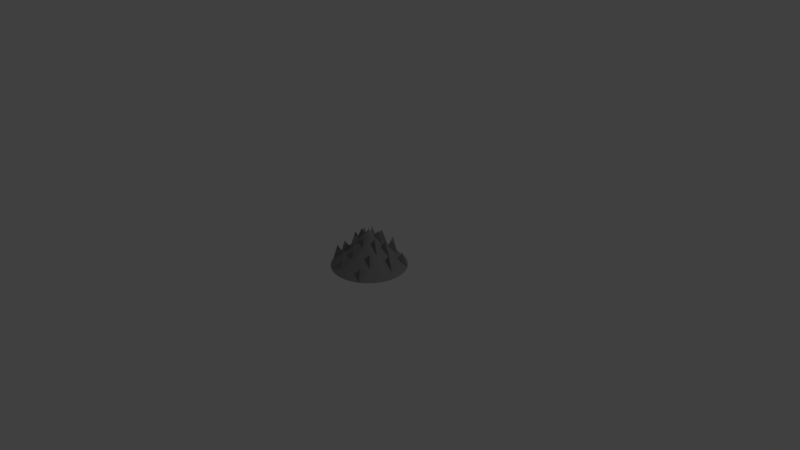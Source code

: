 # Source: Stacheln.blend  (saved by Blender 2.78.0; exported with 4.5.12 LTS)
import bpy
from mathutils import Matrix  # noqa: F401  (used for matrix-valued properties, if any)

bpy.ops.wm.read_factory_settings(use_empty=True)
scene = bpy.context.scene
scene.name = 'Scene'

# ---- collections
col_collection_1 = bpy.data.collections.new('Collection 1'); scene.collection.children.link(col_collection_1)

# ---- materials (node trees are filled in below, after node groups)
mat_grau = bpy.data.materials.new('grau')
mat_grau.alpha_threshold = 0.0
mat_grau.use_transparent_shadow = False
mat_grau.diffuse_color = (0.2699, 0.2699, 0.2699, 1.0)
mat_grau.roughness = 0.5

# ---- material node trees

# ---- world
world_world = bpy.data.worlds.new('World'); scene.world = world_world
world_world.color = (0.05088, 0.05088, 0.05088)
world_world.use_sun_shadow = False
world_world.sun_shadow_jitter_overblur = 0.0
world_world.cycles.sampling_method = 'MANUAL'

# ---- cameras
cam_camera = bpy.data.cameras.new('Camera')
cam_camera.clip_end = 100.0
cam_camera.lens = 35.0
cam_camera.sensor_width = 32.0
cam_camera.sensor_height = 18.0
cam_camera.ortho_scale = 7.314
cam_camera.dof.focus_distance = 0.0
cam_camera.dof.aperture_fstop = 128.0

# ---- lights
light_lamp = bpy.data.lights.new('Lamp', 'POINT')
light_lamp.transmission_factor = 0.0
light_lamp.cutoff_distance = 30.0
light_lamp.energy = 100.0
light_lamp.shadow_buffer_clip_start = 1.001
light_lamp.shadow_soft_size = 0.1
light_lamp.shadow_maximum_resolution = 0.006
light_lamp.use_absolute_resolution = True

# ---- meshes
me_cone = bpy.data.meshes.new('Cone')
me_cone.from_pydata([(-6.92e-05, 1.0, -0.5967), (0.195, 0.9808, -0.5967), (0.3826, 0.9239, -0.5967), (0.5555, 0.8315, -0.5967), (0.707, 0.7071, -0.5967), (0.8314, 0.5556, -0.5967), (0.9238, 0.3827, -0.5967), (0.9807, 0.1951, -0.5967), (0.9999, 2.094e-05, -0.5967), (-6.92e-05, 2.087e-05, 1.403), (0.9807, -0.1951, -0.5967), (0.9238, -0.3827, -0.5967), (0.8314, -0.5555, -0.5967), (0.707, -0.7071, -0.5967), (0.5555, -0.8314, -0.5967), (0.3826, -0.9239, -0.5967), (0.195, -0.9808, -0.5967), (-6.952e-05, -1.0, -0.5967), (-0.1952, -0.9808, -0.5967), (-0.3828, -0.9239, -0.5967), (-0.5556, -0.8314, -0.5967), (-0.7072, -0.7071, -0.5967), (-0.8315, -0.5555, -0.5967), (-0.9239, -0.3827, -0.5967), (-0.9809, -0.1951, -0.5967), (-1.0, 2.183e-05, -0.5967), (-0.9809, 0.1951, -0.5967), (-0.9239, 0.3827, -0.5967), (-0.8315, 0.5556, -0.5967), (-0.7072, 0.7071, -0.5967), (-0.5556, 0.8315, -0.5967), (-0.3828, 0.9239, -0.5967), (-0.1952, 0.9808, -0.5967), (0.09748, 0.9904, -0.5967), (0.1913, 0.462, 0.4033), (0.09748, 0.4904, 0.4033), (0.2888, 0.9524, -0.5967), (-6.92e-05, 0.5, 0.4033), (0.4691, 0.8777, -0.5967), (-0.09761, 0.4904, 0.4033), (0.6313, 0.7693, -0.5967), (-0.1914, 0.462, 0.4033), (0.7692, 0.6314, -0.5967), (-0.2779, 0.4158, 0.4033), (0.8776, 0.4691, -0.5967), (-0.3536, 0.3536, 0.4033), (0.9523, 0.2889, -0.5967), (-0.4158, 0.2778, 0.4033), (0.9903, 0.09757, -0.5967), (0.4999, 2.09e-05, 0.4033), (-0.462, 0.1914, 0.4033), (0.9903, -0.09752, -0.5967), (-0.4905, 0.09757, 0.4033), (0.9523, -0.2889, -0.5967), (-0.5001, 2.135e-05, 0.4033), (0.8776, -0.4691, -0.5967), (-0.4905, -0.09752, 0.4033), (0.7692, -0.6313, -0.5967), (-0.462, -0.1913, 0.4033), (0.6313, -0.7693, -0.5967), (-0.4158, -0.2778, 0.4033), (0.4691, -0.8777, -0.5967), (-0.3536, -0.3535, 0.4033), (0.2888, -0.9523, -0.5967), (-0.2779, -0.4157, 0.4033), (0.09748, -0.9904, -0.5967), (-0.1914, -0.4619, 0.4033), (-0.09761, -0.9904, -0.5967), (-0.09761, -0.4904, 0.4033), (-0.289, -0.9523, -0.5967), (-6.936e-05, -0.5, 0.4033), (-0.4692, -0.8777, -0.5967), (0.09748, -0.4904, 0.4033), (-0.6314, -0.7693, -0.5967), (0.1913, -0.4619, 0.4033), (-0.7694, -0.6313, -0.5967), (0.2777, -0.4157, 0.4033), (-0.8777, -0.4691, -0.5967), (0.3535, -0.3535, 0.4033), (-0.9524, -0.2889, -0.5967), (0.4157, -0.2778, 0.4033), (-0.9905, -0.09752, -0.5967), (0.4619, -0.1913, 0.4033), (-0.9905, 0.09757, -0.5967), (0.4903, -0.09752, 0.4033), (-0.9524, 0.2889, -0.5967), (0.4903, 0.09757, 0.4033), (-0.8777, 0.4691, -0.5967), (0.4619, 0.1914, 0.4033), (-0.7694, 0.6314, -0.5967), (0.4157, 0.2778, 0.4033), (-0.6314, 0.7693, -0.5967), (0.3535, 0.3536, 0.4033), (-0.4692, 0.8777, -0.5967), (0.2777, 0.4158, 0.4033), (-0.289, 0.9524, -0.5967), (-0.09761, 0.9904, -0.5967), (0.1462, 0.9856, -0.5967), (0.2869, 0.6929, -0.09672), (0.1462, 0.7356, -0.09672), (0.3357, 0.9381, -0.5967), (-6.92e-05, 0.25, 0.9033), (0.5123, 0.8546, -0.5967), (-0.1464, 0.7356, -0.09672), (0.6692, 0.7382, -0.5967), (-0.2871, 0.6929, -0.09672), (0.8003, 0.5935, -0.5967), (-0.4167, 0.6236, -0.09672), (0.9007, 0.4259, -0.5967), (-0.5304, 0.5304, -0.09672), (0.9665, 0.242, -0.5967), (-0.6237, 0.4167, -0.09672), (0.9951, 0.04879, -0.5967), (0.7499, 2.092e-05, 0.453), (-0.693, 0.287, -0.09672), (0.9855, -0.1463, -0.5967), (-0.7357, 0.1463, -0.09672), (0.938, -0.3358, -0.5967), (-0.7501, 2.159e-05, -0.09672), (0.8545, -0.5123, -0.5967), (-0.7357, -0.1463, -0.09672), (0.7381, -0.6692, -0.5967), (-0.693, -0.287, -0.09672), (0.5934, -0.8004, -0.5967), (-0.6237, -0.4167, -0.09672), (0.4258, -0.9008, -0.5967), (-0.5304, -0.5303, -0.09672), (0.2419, -0.9665, -0.5967), (-0.4167, -0.6236, -0.09672), (0.0487, -0.9952, -0.5967), (-0.2871, -0.6929, -0.09672), (-0.1464, -0.9856, -0.5967), (-0.1464, -0.7356, -0.09672), (-0.3359, -0.9381, -0.5967), (-6.944e-05, -0.75, -0.09672), (-0.5124, -0.8546, -0.5967), (0.1462, -0.7356, -0.09672), (-0.6693, -0.7382, -0.5967), (0.2869, -0.6929, -0.09672), (-0.8004, -0.5934, -0.5967), (0.4166, -0.6236, -0.09672), (-0.9008, -0.4259, -0.5967), (0.5303, -0.5303, -0.09672), (-0.9666, -0.242, -0.5967), (0.6235, -0.4167, -0.09672), (-0.9953, -0.04875, -0.5967), (0.6928, -0.287, -0.09672), (-0.9857, 0.1463, -0.5967), (0.7355, -0.1463, -0.09672), (-0.9382, 0.3358, -0.5967), (0.7355, 0.1463, -0.09672), (-0.8546, 0.5124, -0.5967), (0.6928, 0.287, -0.09672), (-0.7383, 0.6692, -0.5967), (0.6235, 0.4167, -0.09672), (-0.5935, 0.8004, -0.5967), (0.5303, 0.5304, -0.09672), (-0.426, 0.9008, -0.5967), (0.4166, 0.6236, -0.09672), (-0.2421, 0.9666, -0.5967), (-0.04884, 0.9952, -0.5967), (0.0487, 0.9952, -0.5967), (0.0956, 0.231, 0.9033), (0.0487, 0.2452, 0.9033), (0.2419, 0.9666, -0.5967), (-6.92e-05, 0.75, -0.09672), (0.4258, 0.9008, -0.5967), (-0.04884, 0.2452, 0.9033), (0.5934, 0.8004, -0.5967), (-0.08408, 0.1809, 1.419), (0.7381, 0.6692, -0.5967), (-0.139, 0.2079, 0.9033), (0.8545, 0.5124, -0.5967), (-0.1768, 0.1768, 0.9033), (0.938, 0.3358, -0.5967), (-0.2079, 0.1389, 0.9033), (0.9855, 0.1463, -0.5967), (0.2499, 2.088e-05, 0.9033), (-0.231, 0.09569, 0.9033), (0.9951, -0.04875, -0.5967), (-0.2453, 0.04879, 0.9033), (0.9665, -0.242, -0.5967), (-0.2501, 2.111e-05, 0.9033), (0.9007, -0.4259, -0.5967), (-0.2453, -0.04875, 0.9033), (0.8003, -0.5934, -0.5967), (-0.231, -0.09565, 0.9033), (0.6692, -0.7382, -0.5967), (-0.2079, -0.1389, 0.9033), (0.5123, -0.8546, -0.5967), (-0.1768, -0.1768, 0.9033), (0.3357, -0.9381, -0.5967), (-0.139, -0.2078, 0.9033), (0.1462, -0.9856, -0.5967), (-0.09574, -0.2309, 0.9033), (-0.04884, -0.9952, -0.5967), (-0.04884, -0.2452, 0.9033), (-0.2421, -0.9665, -0.5967), (-6.928e-05, -0.25, 0.9033), (-0.426, -0.9008, -0.5967), (0.0487, -0.2452, 0.9033), (-0.5935, -0.8004, -0.5967), (0.0956, -0.2309, 1.407), (-0.7383, -0.6692, -0.5967), (0.1388, -0.2078, 0.9033), (-0.8546, -0.5123, -0.5967), (0.1767, -0.1768, 0.9033), (-0.9382, -0.3358, -0.5967), (0.2078, -0.1389, 0.9033), (-0.9857, -0.1463, -0.5967), (0.2309, -0.09565, 0.9033), (-0.9953, 0.04879, -0.5967), (0.2451, -0.04875, 0.9033), (-0.9666, 0.242, -0.5967), (0.2451, 0.04879, 0.9033), (-0.9008, 0.4259, -0.5967), (0.2309, 0.09569, 0.9033), (-0.8004, 0.5935, -0.5967), (0.2078, 0.1389, 0.9033), (-0.6693, 0.7382, -0.5967), (0.1767, 0.1768, 0.9033), (-0.5124, 0.8546, -0.5967), (0.1388, 0.2079, 0.9033), (-0.3359, 0.9381, -0.5967), (-0.1464, 0.9856, -0.5967), (-0.04884, 0.7452, -0.09672), (-0.09761, 0.7404, -0.09672), (-0.04884, 0.4952, 0.4033), (-0.1933, 0.7214, -0.09672), (-0.2402, 0.7072, -0.09672), (-0.1445, 0.4762, 0.4033), (-0.3303, 0.6698, -0.09672), (-0.3735, 0.6467, -0.09672), (-0.2346, 0.4389, 0.4033), (-0.4546, 0.5925, -0.09672), (-0.4925, 0.5614, -0.09672), (-0.3157, 0.3847, 0.4033), (-0.5615, 0.4925, -0.09672), (-0.5926, 0.4546, -0.09672), (-0.3847, 0.3157, 0.4033), (-0.6468, 0.3735, -0.09672), (-0.6699, 0.3303, -0.09672), (-0.4389, 0.2346, 0.4033), (-0.7072, 0.2401, -0.09672), (-0.7214, 0.1932, -0.09672), (-0.4762, 0.1445, 0.4033), (-0.7405, 0.09757, -0.09672), (-0.7453, 0.04879, -0.09672), (-0.4953, 0.04879, 0.4033), (-0.7453, -0.04875, -0.09672), (-0.7405, -0.09752, -0.09672), (-0.4953, -0.04875, 0.4033), (-0.7214, -0.1932, -0.09672), (-0.7072, -0.2401, -0.09672), (-0.4762, -0.1444, 0.4033), (-0.6699, -0.3302, -0.09672), (-0.6468, -0.3734, -0.09672), (-0.4389, -0.2345, 0.4033), (-0.5926, -0.4545, -0.09672), (-0.5615, -0.4924, -0.09672), (-0.3847, -0.3156, 0.4033), (-0.4925, -0.5614, -0.09672), (-0.4546, -0.5925, -0.09672), (-0.3157, -0.3846, 0.4033), (-0.3735, -0.6467, -0.09672), (-0.3303, -0.6698, -0.09672), (-0.2346, -0.4388, 0.4033), (-0.2402, -0.7071, -0.09672), (-0.1933, -0.7213, -0.09672), (-0.1445, -0.4761, 0.4033), (-0.09761, -0.7404, -0.09672), (-0.04884, -0.7452, -0.09672), (-0.04884, -0.4952, 0.4033), (0.0487, -0.7452, -0.09672), (0.09748, -0.7404, -0.09672), (0.0487, -0.4952, 0.4033), (0.1931, -0.7213, -0.09672), (0.24, -0.7071, -0.09672), (0.1444, -0.4761, 0.4033), (0.3302, -0.6698, -0.09672), (0.3734, -0.6467, -0.09672), (0.2345, -0.4388, 0.4033), (0.4545, -0.5925, -0.09672), (0.4924, -0.5614, -0.09672), (0.3156, -0.3846, 0.4033), (0.5614, -0.4924, -0.09672), (0.5924, -0.4545, -0.09672), (0.3846, -0.3156, 0.4033), (0.6466, -0.3734, -0.09672), (0.6697, -0.3302, -0.09672), (0.4388, -0.2345, 0.4033), (0.7071, -0.2401, -0.09672), (0.7213, -0.1932, -0.09672), (0.4761, -0.1444, 0.4033), (0.7403, -0.09752, -0.09672), (0.7451, -0.04875, -0.09672), (0.4951, -0.04875, 0.4033), (0.7451, 0.04879, -0.09672), (0.7403, 0.09757, -0.09672), (0.4951, 0.04879, 0.4033), (0.7213, 0.1932, -0.09672), (0.7071, 0.2401, -0.09672), (0.4761, 0.1445, 0.4033), (0.6697, 0.3303, -0.09672), (0.6466, 0.3735, -0.09672), (0.4388, 0.2346, 0.4033), (0.5924, 0.4546, -0.09672), (0.5614, 0.4925, -0.09672), (0.3846, 0.3157, 0.4033), (0.4924, 0.5614, -0.09672), (0.4545, 0.5925, -0.09672), (0.3156, 0.3847, 0.4033), (0.3734, 0.6467, -0.09672), (0.3302, 0.6698, -0.09672), (0.2345, 0.4389, 0.4033), (0.24, 0.7072, -0.09672), (0.1931, 0.7214, -0.09672), (0.1444, 0.4762, 0.4033), (0.09748, 0.7404, 0.5313), (0.0487, 0.7452, -0.09672), (0.0487, 0.4952, 0.4033), (0.1706, 0.9832, -0.5967), (0.3348, 0.8084, -0.3467), (0.1706, 0.8582, -0.3467), (0.3592, 0.931, -0.5967), (-6.92e-05, 0.125, 1.153), (0.5339, 0.843, -0.5967), (-0.1708, 0.8582, -0.3467), (0.6881, 0.7227, -0.5967), (-0.3349, 0.8084, -0.3467), (0.8159, 0.5745, -0.5967), (-0.4862, 0.7276, 0.3109), (0.9123, 0.4043, -0.5967), (-0.6188, 0.6187, -0.3467), (0.9736, 0.2186, -0.5967), (-0.7276, 0.4861, -0.3467), (0.9975, 0.02441, -0.5967), (0.8749, 2.093e-05, -0.3467), (-0.8085, 0.3349, -0.3467), (0.9831, -0.1707, -0.5967), (-0.8583, 0.1707, -0.3467), (0.9309, -0.3592, -0.5967), (-0.8751, 2.171e-05, -0.3467), (0.843, -0.5339, -0.5967), (-0.8583, -0.1707, -0.3467), (0.7226, -0.6881, -0.5967), (-0.8085, -0.3348, -0.3467), (0.5744, -0.8159, -0.5967), (-0.7276, -0.4861, -0.3467), (0.4042, -0.9123, -0.5967), (-0.6188, -0.6187, -0.3467), (0.2185, -0.9737, -0.5967), (-0.4862, -0.7275, -0.3467), (0.02432, -0.9976, -0.5967), (-0.3349, -0.8084, -0.3467), (-0.1708, -0.9832, -0.5967), (-0.1708, -0.8582, -0.3467), (-0.3593, -0.931, -0.5967), (-6.948e-05, -0.875, -0.3467), (-0.534, -0.843, -0.5967), (0.1706, -0.8582, -0.3467), (-0.6882, -0.7226, -0.5967), (0.3348, -0.8084, -0.3467), (-0.816, -0.5745, -0.5967), (0.4861, -0.7275, 0.2388), (-0.9124, -0.4043, -0.5967), (0.6186, -0.6187, -0.3467), (-0.9737, -0.2185, -0.5967), (0.7275, -0.4861, -0.3467), (-0.9977, -0.02436, -0.5967), (0.8083, -0.3348, -0.3467), (-0.9833, 0.1707, -0.5967), (0.8581, -0.1707, -0.3467), (-0.9311, 0.3593, -0.5967), (0.8581, 0.1707, -0.3467), (-0.8431, 0.534, -0.5967), (0.8083, 0.3349, -0.3467), (-0.7227, 0.6882, -0.5967), (0.7275, 0.4861, -0.3467), (-0.5746, 0.8159, -0.5967), (0.6186, 0.6187, -0.3467), (-0.4044, 0.9123, -0.5967), (0.4861, 0.7276, -0.3467), (-0.2186, 0.9737, -0.5967), (-0.02446, 0.9976, -0.5967), (0.07309, 0.9928, -0.5967), (0.1434, 0.3465, 0.6533), (0.07309, 0.3678, 0.6533), (0.2654, 0.9595, -0.5967), (-6.92e-05, 0.625, 0.1533), (0.4474, 0.8892, -0.5967), (-0.07323, 0.3678, 0.6533), (0.6123, 0.7849, -0.5967), (-0.1436, 0.3465, 0.6533), (0.7537, 0.6503, -0.5967), (-0.2084, 0.3118, 0.6533), (0.8661, 0.4908, -0.5967), (-0.2652, 0.2652, 0.6533), (0.9451, 0.3124, -0.5967), (-0.3119, 0.2084, 0.6533), (0.9879, 0.122, -0.5967), (0.3749, 2.089e-05, 0.6533), (-0.3465, 0.1435, 1.205), (0.9927, -0.07314, -0.5967), (-0.3679, 0.07318, 0.6533), (0.9594, -0.2654, -0.5967), (-0.3751, 2.123e-05, 0.6533), (0.8892, -0.4475, -0.5967), (-0.3679, -0.07314, 0.6533), (0.7848, -0.6124, -0.5967), (-0.3465, -0.1435, 0.6533), (0.6502, -0.7537, -0.5967), (-0.3119, -0.2083, 0.6533), (0.4907, -0.8661, -0.5967), (-0.2652, -0.2651, 0.6533), (0.3123, -0.9452, -0.5967), (-0.2084, -0.3118, 0.6533), (0.1219, -0.988, -0.5967), (-0.1436, -0.3464, 0.6533), (-0.07323, -0.9928, -0.5967), (-0.07323, -0.3678, 0.6533), (-0.2655, -0.9594, -0.5967), (-6.932e-05, -0.375, 0.6533), (-0.4476, -0.8892, -0.5967), (0.07309, -0.3678, 0.6533), (-0.6125, -0.7848, -0.5967), (0.1434, -0.3464, 0.6533), (-0.7538, -0.6503, -0.5967), (0.2083, -0.3118, 0.6533), (-0.8662, -0.4907, -0.5967), (0.2651, -0.2651, 0.6533), (-0.9453, -0.3123, -0.5967), (0.3117, -0.2083, 0.6533), (-0.9881, -0.1219, -0.5967), (0.3464, -0.1435, 0.6533), (-0.9929, 0.07318, -0.5967), (0.3677, -0.07314, 0.6533), (-0.9595, 0.2655, -0.5967), (0.3677, 0.07318, 0.6533), (-0.8893, 0.4475, -0.5967), (0.3464, 0.1435, 0.6533), (-0.7849, 0.6124, -0.5967), (0.3117, 0.2084, 0.6533), (-0.6503, 0.7538, -0.5967), (0.2651, 0.2652, 0.6533), (-0.4908, 0.8661, -0.5967), (0.2083, 0.3118, 0.6533), (-0.3124, 0.9452, -0.5967), (-0.122, 0.988, -0.5967), (-0.02446, 0.6226, 0.1533), (-0.09761, 0.6154, 0.1533), (-0.07323, 0.4928, 1.014), (-0.1454, 0.6059, 0.1533), (-0.2158, 0.5846, 0.1533), (-0.168, 0.4691, 0.4033), (-0.2609, 0.5659, 0.1533), (-0.3257, 0.5312, 0.1533), (-0.2562, 0.4273, 0.4033), (-0.3662, 0.5041, 0.1533), (-0.4231, 0.4575, 0.1533), (-0.3347, 0.3691, 0.4033), (-0.4576, 0.423, 0.1533), (-0.5042, 0.3662, 0.1533), (-0.4003, 0.2967, 0.4033), (-0.5313, 0.3256, 0.1533), (-0.5659, 0.2608, 0.1533), (-0.4505, 0.213, 0.4033), (-0.5846, 0.2157, 0.1533), (-0.6059, 0.1454, 0.1533), (-0.4833, 0.121, 0.4033), (-0.6155, 0.09757, 0.1533), (-0.6227, 0.02441, 0.1533), (-0.4977, 0.02441, 0.4033), (-0.6227, -0.02436, 0.1533), (-0.6155, -0.09752, 0.1533), (-0.4929, -0.07314, 0.4033), (-0.6059, -0.1454, 0.1533), (-0.5846, -0.2157, 0.1533), (-0.4691, -0.1679, 0.4033), (-0.5659, -0.2608, 0.1533), (-0.5313, -0.3256, 0.1533), (-0.4274, -0.2562, 0.4033), (-0.5042, -0.3662, 0.1533), (-0.4576, -0.423, 0.7256), (-0.3692, -0.3346, 0.4033), (-0.4231, -0.4575, 0.1533), (-0.3662, -0.5041, 0.1533), (-0.2968, -0.4002, 0.4033), (-0.3257, -0.5312, 0.1533), (-0.2609, -0.5659, 0.1533), (-0.213, -0.4504, 0.4033), (-0.2158, -0.5845, 0.1533), (-0.1455, -0.6059, 0.1533), (-0.1211, -0.4833, 0.4033), (-0.09761, -0.6154, 0.1533), (-0.02446, -0.6226, 0.1533), (-0.02446, -0.4976, 0.4033), (0.02432, -0.6226, 0.1533), (0.09748, -0.6154, 0.1533), (0.07309, -0.4928, 0.4033), (0.1453, -0.6059, 0.1533), (0.2157, -0.5845, 0.1533), (0.1678, -0.469, 0.4033), (0.2607, -0.5659, 0.1533), (0.3256, -0.5312, 0.1533), (0.2561, -0.4273, 0.4033), (0.3661, -0.5041, 0.1533), (0.4229, -0.4575, 0.1533), (0.3345, -0.3691, 0.4033), (0.4574, -0.423, 0.1533), (0.5041, -0.3662, 0.1533), (0.4001, -0.2967, 0.4033), (0.5312, -0.3256, 0.1533), (0.5658, -0.2608, 0.1533), (0.4503, -0.2129, 0.4033), (0.5845, -0.2157, 0.1533), (0.6058, -0.1454, 0.1533), (0.4832, -0.121, 0.4033), (0.6153, -0.09752, 0.1533), (0.6225, -0.02437, 0.1533), (0.4975, -0.02437, 0.4033), (0.6225, 0.02441, 0.1533), (0.6153, 0.09757, 0.1533), (0.4927, 0.07318, 0.4033), (0.6058, 0.1454, 0.1533), (0.5845, 0.2157, 0.1533), (0.469, 0.1679, 0.4033), (0.5658, 0.2608, 0.1533), (0.5312, 0.3256, 0.1533), (0.4272, 0.2562, 0.4033), (0.5041, 0.3662, 0.1533), (0.4574, 0.423, 0.1533), (0.369, 0.3346, 0.4033), (0.4229, 0.4575, 0.1533), (0.3661, 0.5041, 0.1533), (0.2967, 0.4002, 0.4033), (0.3256, 0.5312, 0.1533), (0.2607, 0.5659, 0.1533), (0.2129, 0.4504, 0.4033), (0.2157, 0.5846, 0.1533), (0.1453, 0.6059, 0.1533), (0.1209, 0.4833, 0.4033), (0.09748, 0.6154, 0.1533), (0.02432, 0.6226, 0.1533), (0.02432, 0.4976, 0.4033), (0.1219, 0.988, -0.5967), (0.2391, 0.5774, 0.1533), (0.1219, 0.613, 0.1533), (0.3123, 0.9452, -0.5967), (-6.92e-05, 0.375, 0.6533), (0.4907, 0.8661, -0.5967), (-0.122, 0.613, 0.1533), (0.6502, 0.7538, -0.5967), (-0.2392, 0.5774, 0.1533), (0.7848, 0.6124, -0.5967), (-0.3473, 0.5197, 0.1533), (0.8892, 0.4475, -0.5967), (-0.442, 0.442, 0.1533), (0.9594, 0.2655, -0.5967), (-0.5197, 0.3473, 0.1533), (0.9927, 0.07318, -0.5967), (0.6249, 2.091e-05, 0.1533), (-0.5775, 0.2392, 0.1533), (0.9879, -0.1219, -0.5967), (-0.6131, 0.122, 0.1533), (0.9452, -0.3123, -0.5967), (-0.6251, 2.147e-05, 0.1533), (0.8661, -0.4907, -0.5967), (-0.6131, -0.1219, 0.1533), (0.7537, -0.6503, -0.5967), (-0.5775, -0.2392, 0.1533), (0.6123, -0.7848, -0.5967), (-0.5197, -0.3472, 0.1533), (0.4474, -0.8892, -0.5967), (-0.442, -0.4419, 0.1533), (0.2654, -0.9594, -0.5967), (-0.3473, -0.5196, 0.1533), (0.07309, -0.9928, -0.5967), (-0.2392, -0.5774, 0.1533), (-0.122, -0.988, -0.5967), (-0.122, -0.613, 0.1533), (-0.3124, -0.9452, -0.5967), (-6.94e-05, -0.625, 0.1533), (-0.4908, -0.8661, -0.5967), (0.1219, -0.613, 0.1533), (-0.6504, -0.7537, -0.5967), (0.2391, -0.5774, 0.1533), (-0.7849, -0.6124, -0.5967), (0.3472, -0.5196, 0.1533), (-0.8893, -0.4475, -0.5967), (0.4419, -0.4419, 0.1533), (-0.9595, -0.2654, -0.5967), (0.5196, -0.3472, 0.1533), (-0.9929, -0.07314, -0.5967), (0.5774, -0.2392, 0.1533), (-0.9881, 0.122, -0.5967), (0.6129, -0.1219, 0.1533), (-0.9453, 0.3124, -0.5967), (0.6129, 0.122, 0.1533), (-0.8662, 0.4908, -0.5967), (0.5774, 0.2392, 0.1533), (-0.7538, 0.6503, -0.5967), (0.5196, 0.3473, 0.1533), (-0.6125, 0.7849, -0.5967), (0.4419, 0.442, 0.1533), (-0.4476, 0.8892, -0.5967), (0.3472, 0.5197, 0.1533), (-0.2655, 0.9595, -0.5967), (-0.07323, 0.9928, -0.5967), (0.02432, 0.9976, -0.5967), (0.04777, 0.1155, 1.153), (0.02432, 0.1226, 1.153), (0.2185, 0.9737, -0.5967), (-6.92e-05, 0.875, -0.3467), (0.4042, 0.9123, -0.5967), (-0.02446, 0.1226, 1.153), (0.5744, 0.8159, -0.5967), (-0.0479, 0.1155, 1.153), (0.7226, 0.6882, -0.5967), (-0.06952, 0.104, 1.153), (0.843, 0.534, -0.5967), (-0.08846, 0.08841, 1.153), (0.9309, 0.3593, -0.5967), (-0.104, 0.06947, 1.153), (0.9831, 0.1707, -0.5967), (0.1249, 2.087e-05, 1.153), (-0.1156, 0.04786, 1.153), (0.9975, -0.02437, -0.5967), (-0.1227, 0.02441, 1.153), (0.9736, -0.2185, -0.5967), (-0.1251, 2.099e-05, 1.153), (0.9123, -0.4043, -0.5967), (-0.1227, -0.02437, 1.153), (0.8159, -0.5745, -0.5967), (-0.1156, -0.04781, 1.153), (0.6881, -0.7226, -0.5967), (-0.104, -0.06943, 1.153), (0.5339, -0.843, -0.5967), (-0.08846, -0.08837, 1.153), (0.3592, -0.931, -0.5967), (-0.06952, -0.1039, 1.153), (0.1706, -0.9832, -0.5967), (-0.0479, -0.1155, 1.153), (-0.02446, -0.9976, -0.5967), (-0.02446, -0.1226, 1.153), (-0.2186, -0.9737, -0.5967), (-6.924e-05, -0.125, 1.153), (-0.4044, -0.9123, -0.5967), (0.02432, -0.1226, 1.153), (-0.5746, -0.8159, -0.5967), (0.04777, -0.1155, 1.153), (-0.7227, -0.6881, -0.5967), (0.06938, -0.1039, 1.153), (-0.8431, -0.5339, -0.5967), (0.08832, -0.08837, 1.153), (-0.9311, -0.3592, -0.5967), (0.1039, -0.06943, 1.153), (-0.9833, -0.1707, -0.5967), (0.1154, -0.04781, 1.153), (-0.9977, 0.02441, -0.5967), (0.1225, -0.02437, 1.153), (-0.9737, 0.2186, -0.5967), (0.1225, 0.02441, 1.153), (-0.9124, 0.4043, -0.5967), (0.1154, 0.04786, 1.153), (-0.816, 0.5745, -0.5967), (0.1039, 0.06947, 1.153), (-0.6882, 0.7227, -0.5967), (0.08832, 0.08841, 1.153), (-0.534, 0.843, -0.5967), (0.06938, 0.104, 1.153), (-0.3593, 0.931, -0.5967), (-0.1708, 0.9832, -0.5967), (-0.07323, 0.8678, -0.3467), (-0.09761, 0.8654, -0.3467), (-0.02446, 0.4976, 0.4033), (-0.2411, 0.8369, -0.3467), (-0.2646, 0.8298, -0.3467), (-0.1211, 0.4833, 0.4033), (-0.3997, 0.7738, -0.3467), (-0.4214, 0.7622, -0.3467), (-0.213, 0.4504, 0.4033), (-0.543, 0.6809, -0.3467), (-0.562, 0.6654, -0.3467), (-0.2968, 0.4002, 0.4033), (-0.6654, 0.5619, -0.3467), (-0.681, 0.543, -0.3467), (-0.3692, 0.3346, 0.4033), (-0.7623, 0.4213, -0.3467), (-0.7738, 0.3997, -0.3467), (-0.4274, 0.2562, 0.4033), (-0.8298, 0.2645, -0.3467), (-0.8369, 0.2411, -0.3467), (-0.4691, 0.1679, 0.4033), (-0.8655, 0.09757, -0.3467), (-0.8679, 0.07318, -0.3467), (-0.4929, 0.07318, 0.4033), (-0.8679, -0.07314, -0.3467), (-0.8655, -0.09752, -0.3467), (-0.4977, -0.02436, 0.9536), (-0.8369, -0.241, -0.3467), (-0.8298, -0.2645, -0.3467), (-0.4833, -0.121, 0.4033), (-0.7738, -0.3997, -0.3467), (-0.7623, -0.4213, 0.2479), (-0.4505, -0.2129, 0.4033), (-0.681, -0.5429, -0.3467), (-0.6654, -0.5619, -0.3467), (-0.4003, -0.2967, 0.4033), (-0.562, -0.6653, -0.3467), (-0.543, -0.6809, -0.3467), (-0.3347, -0.3691, 0.4033), (-0.4214, -0.7622, -0.3467), (-0.3998, -0.7737, -0.3467), (-0.2562, -0.4273, 0.4033), (-0.2646, -0.8297, -0.3467), (-0.2411, -0.8368, -0.3467), (-0.168, -0.469, 0.4033), (-0.09761, -0.8654, -0.3467), (-0.07323, -0.8678, -0.3467), (-0.07323, -0.4928, 0.4033), (0.07309, -0.8678, -0.3467), (0.09748, -0.8654, -0.3467), (0.02432, -0.4976, 0.9636), (0.241, -0.8368, -0.3467), (0.2644, -0.8297, -0.3467), (0.1209, -0.4833, 0.4033), (0.3996, -0.7737, -0.3467), (0.4212, -0.7622, -0.3467), (0.2129, -0.4504, 0.4033), (0.5429, -0.6809, -0.3467), (0.5618, -0.6653, -0.3467), (0.2967, -0.4002, 0.4033), (0.6653, -0.5619, -0.3467), (0.6808, -0.5429, -0.3467), (0.369, -0.3346, 0.4033), (0.7621, -0.4213, -0.3467), (0.7737, -0.3997, -0.3467), (0.4272, -0.2562, 0.4033), (0.8297, -0.2645, -0.3467), (0.8368, -0.241, -0.3467), (0.469, -0.1679, 0.4033), (0.8653, -0.09752, -0.3467), (0.8677, -0.07314, -0.3467), (0.4927, -0.07314, 0.4033), (0.8677, 0.07318, -0.3467), (0.8653, 0.09757, -0.3467), (0.4975, 0.02441, 0.4033), (0.8368, 0.2411, -0.3467), (0.8297, 0.2645, -0.3467), (0.4832, 0.121, 0.9907), (0.7737, 0.3997, -0.3467), (0.7621, 0.4213, -0.3467), (0.4503, 0.213, 0.4033), (0.6808, 0.543, -0.3467), (0.6653, 0.5619, -0.3467), (0.4001, 0.2967, 0.4033), (0.5618, 0.6654, -0.3467), (0.5429, 0.6809, -0.3467), (0.3345, 0.3691, 0.4033), (0.4212, 0.7622, -0.3467), (0.3996, 0.7738, -0.3467), (0.2561, 0.4273, 0.4033), (0.2644, 0.8298, -0.3467), (0.241, 0.8369, -0.3467), (0.1678, 0.4691, 0.4033), (0.09748, 0.8654, -0.3467), (0.07309, 0.8678, -0.3467), (0.07309, 0.4928, 0.4033), (0.0487, 0.3702, 0.6533), (0.02432, 0.3726, 0.6533), (0.02432, 0.2476, 0.9033), (0.07309, 0.6178, 0.1533), (0.07309, 0.7428, -0.09672), (0.0487, 0.6202, 0.1533), (0.1462, 0.8606, -0.3467), (0.1219, 0.863, -0.3467), (0.1219, 0.738, -0.09672), (0.12, 0.3536, 1.198), (0.09654, 0.3607, 0.6533), (0.07215, 0.2381, 0.9033), (0.1922, 0.5917, 0.1533), (0.2166, 0.7143, -0.09672), (0.1688, 0.5988, 0.1533), (0.3113, 0.8155, -0.3467), (0.2879, 0.8226, -0.3467), (0.2635, 0.7, -0.09672), (0.1867, 0.3234, 0.6533), (0.165, 0.3349, 0.6533), (0.1172, 0.2194, 0.9033), (0.3039, 0.5428, 0.1533), (0.3518, 0.6583, -0.09672), (0.2823, 0.5543, 0.1533), (0.4644, 0.7391, -0.3467), (0.4428, 0.7507, -0.3467), (0.395, 0.6352, -0.09672), (0.2462, 0.2807, 0.6533), (0.2272, 0.2963, 0.6533), (0.1578, 0.1923, 0.9033), (0.404, 0.4731, 0.1533), (0.4734, 0.577, -0.09672), (0.385, 0.4886, 0.6422), (0.5997, 0.6343, -0.3467), (0.5808, 0.6498, -0.3467), (0.5113, 0.5459, -0.09672), (0.2962, 0.2273, 0.6533), (0.2806, 0.2462, 0.6533), (0.1923, 0.1579, 0.9033), (0.4885, 0.3851, 0.1533), (0.5769, 0.4735, -0.09672), (0.473, 0.4041, 0.1533), (0.7119, 0.5051, 0.2487), (0.6964, 0.524, -0.3467), (0.608, 0.4356, -0.09672), (0.3348, 0.1651, 0.6533), (0.3233, 0.1867, 0.6533), (0.2408, 0.1391, 1.401), (0.5543, 0.2824, 0.1533), (0.6582, 0.3519, -0.09672), (0.5427, 0.304, 0.1533), (0.7968, 0.3565, -0.3467), (0.7852, 0.3781, -0.3467), (0.6813, 0.3086, -0.09672), (0.3606, 0.09663, 0.6533), (0.3535, 0.1201, 0.6533), (0.238, 0.07224, 0.9033), (0.5987, 0.1689, 0.1533), (0.7142, 0.2167, -0.09672), (0.5916, 0.1923, 0.1533), (0.851, 0.1942, -0.3467), (0.8439, 0.2176, -0.3467), (0.7284, 0.1698, -0.09672), (0.3725, 0.02441, 0.6533), (0.3701, 0.04879, 0.6533), (0.2475, 0.02441, 0.9033), (0.6201, 0.04879, 0.1533), (0.7427, 0.07318, -0.09672), (0.6177, 0.07318, 0.1533), (0.8725, 0.02441, -0.3467), (0.8701, 0.04879, -0.3467), (0.7475, 0.02441, -0.09672), (0.3701, -0.04875, 0.6533), (0.3725, -0.02437, 0.6533), (0.2475, -0.02437, 0.9033), (0.6177, -0.07314, 0.1533), (0.7427, -0.07314, -0.09672), (0.6201, -0.04875, 0.1533), (0.8605, -0.1463, -0.3467), (0.8629, -0.1219, -0.3467), (0.7379, -0.1219, -0.09672), (0.3535, -0.12, 1.21), (0.3606, -0.09659, 0.6533), (0.238, -0.0722, 0.9033), (0.5916, -0.1923, 0.1533), (0.7142, -0.2166, -0.09672), (0.5987, -0.1688, 0.1533), (0.8154, -0.3114, -0.3467), (0.8226, -0.2879, -0.3467), (0.7, -0.2635, -0.09672), (0.3233, -0.1867, 0.6533), (0.3348, -0.1651, 0.6533), (0.2193, -0.1173, 0.9033), (0.5427, -0.304, 0.1533), (0.6582, -0.3518, -0.09672), (0.5543, -0.2824, 0.1533), (0.739, -0.4645, -0.3467), (0.7506, -0.4429, -0.3467), (0.6351, -0.395, -0.09672), (0.2806, -0.2462, 0.6533), (0.2962, -0.2273, 0.6533), (0.1923, -0.1578, 0.9033), (0.473, -0.404, 0.7579), (0.5769, -0.4735, -0.09672), (0.4885, -0.3851, 0.1533), (0.6342, -0.5998, -0.3467), (0.6497, -0.5808, -0.3467), (0.5458, -0.5114, -0.09672), (0.2272, -0.2962, 0.6533), (0.2462, -0.2807, 0.6533), (0.1578, -0.1923, 0.9033), (0.385, -0.4886, 0.1533), (0.4734, -0.5769, -0.09672), (0.404, -0.473, 0.1533), (0.505, -0.712, -0.3467), (0.5239, -0.6964, -0.3467), (0.4356, -0.608, -0.09672), (0.165, -0.3349, 0.6533), (0.1867, -0.3233, 0.6533), (0.1172, -0.2194, 0.9033), (0.2823, -0.5543, 0.1533), (0.3518, -0.6582, -0.09672), (0.3039, -0.5428, 0.1533), (0.3564, -0.7968, -0.3467), (0.378, -0.7853, -0.3467), (0.3086, -0.6813, -0.09672), (0.09654, -0.3607, 0.6533), (0.12, -0.3535, 0.6533), (0.07215, -0.2381, 0.9033), (0.1688, -0.5987, 0.1533), (0.2166, -0.7142, -0.09672), (0.1922, -0.5916, 0.1533), (0.1941, -0.8511, -0.3467), (0.2175, -0.8439, -0.3467), (0.1697, -0.7285, -0.09672), (0.02432, -0.3726, 0.6533), (0.0487, -0.3702, 0.6533), (0.02432, -0.2476, 0.9033), (0.0487, -0.6202, 0.1533), (0.07309, -0.7428, -0.09672), (0.07309, -0.6178, 0.1533), (0.02432, -0.8726, -0.3467), (0.0487, -0.8702, -0.3467), (0.02432, -0.7476, -0.09672), (-0.04884, -0.3702, 0.6533), (-0.02446, -0.3726, 0.6533), (-0.02446, -0.2476, 0.9033), (-0.07323, -0.6178, 0.1533), (-0.07323, -0.7428, -0.09672), (-0.04884, -0.6202, 0.1533), (-0.1464, -0.8606, -0.3467), (-0.122, -0.863, -0.3467), (-0.122, -0.738, 0.6121), (-0.1201, -0.3535, 0.6533), (-0.09668, -0.3607, 0.6533), (-0.07229, -0.2381, 0.9033), (-0.1923, -0.5916, 0.1533), (-0.2167, -0.7142, -0.09672), (-0.1689, -0.5987, 0.1533), (-0.3115, -0.8155, -0.3467), (-0.288, -0.8226, -0.3467), (-0.2636, -0.7, -0.09672), (-0.1868, -0.3233, 1.216), (-0.1652, -0.3349, 0.6533), (-0.1174, -0.2194, 0.9033), (-0.3041, -0.5428, 0.1533), (-0.3519, -0.6582, -0.09672), (-0.2825, -0.5543, 0.1533), (-0.4646, -0.7391, -0.3467), (-0.443, -0.7506, -0.3467), (-0.3951, -0.6351, -0.09672), (-0.2463, -0.2807, 0.6533), (-0.2274, -0.2962, 0.6533), (-0.1579, -0.1923, 0.9033), (-0.4041, -0.473, 0.1533), (-0.4736, -0.5769, -0.09672), (-0.3852, -0.4886, 0.1533), (-0.5998, -0.6342, -0.3467), (-0.5809, -0.6498, -0.3467), (-0.5115, -0.5459, -0.09672), (-0.2963, -0.2273, 0.6533), (-0.2808, -0.2462, 0.6533), (-0.1924, -0.1578, 0.9033), (-0.4886, -0.3851, 0.1533), (-0.577, -0.4735, -0.09672), (-0.4731, -0.404, 0.1533), (-0.7121, -0.505, -0.3467), (-0.6965, -0.524, -0.3467), (-0.6081, -0.4356, -0.09672), (-0.335, -0.1651, 0.6533), (-0.3234, -0.1867, 0.6533), (-0.2195, -0.1173, 0.9033), (-0.5544, -0.2824, 0.1533), (-0.6583, -0.3518, -0.09672), (-0.5428, -0.304, 0.1533), (-0.7969, -0.3564, -0.3467), (-0.7854, -0.378, -0.3467), (-0.6814, -0.3086, -0.09672), (-0.3608, -0.09659, 0.6533), (-0.3536, -0.12, 0.6533), (-0.1915, -0.06825, 1.394), (-0.5988, -0.1688, 0.1533), (-0.7143, -0.2166, -0.09672), (-0.5917, -0.1923, 0.1533), (-0.8511, -0.1941, -0.3467), (-0.844, -0.2176, -0.3467), (-0.7285, -0.1697, -0.09672), (-0.3727, -0.02437, 0.6533), (-0.3703, -0.04875, 0.6533), (-0.2477, -0.02437, 0.9033), (-0.6203, -0.04875, 0.1533), (-0.7429, -0.07314, -0.09672), (-0.6179, -0.07314, 0.1533), (-0.8727, -0.02436, -0.3467), (-0.8703, -0.04875, -0.3467), (-0.7477, -0.02436, -0.09672), (-0.3703, 0.04879, 0.6533), (-0.3727, 0.02441, 0.6533), (-0.2477, 0.02441, 0.9033), (-0.6179, 0.07318, 0.1533), (-0.7429, 0.07318, -0.09672), (-0.6203, 0.04879, 0.1533), (-0.8607, 0.1463, -0.3467), (-0.8631, 0.122, -0.3467), (-0.7381, 0.122, -0.09672), (-0.3536, 0.1201, 0.6533), (-0.3608, 0.09663, 0.6533), (-0.2382, 0.07224, 0.9033), (-0.5917, 0.1923, 0.1533), (-0.7143, 0.2167, -0.09672), (-0.5988, 0.1689, 0.1533), (-0.8156, 0.3114, -0.3467), (-0.8227, 0.288, -0.3467), (-0.7001, 0.2636, -0.09672), (-0.3234, 0.1867, 0.6533), (-0.335, 0.1651, 0.6533), (-0.2195, 0.1173, 0.9033), (-0.5428, 0.304, 0.1533), (-0.6583, 0.3519, -0.09672), (-0.5544, 0.2824, 0.1533), (-0.7392, 0.4645, -0.3467), (-0.7507, 0.4429, -0.3467), (-0.6352, 0.3951, -0.09672), (-0.2808, 0.2462, 0.6533), (-0.2963, 0.2273, 0.6533), (-0.1924, 0.1579, 0.9033), (-0.4731, 0.4041, 0.9597), (-0.577, 0.4735, -0.09672), (-0.4886, 0.3851, 0.1533), (-0.6343, 0.5998, -0.3467), (-0.6499, 0.5809, -0.3467), (-0.5459, 0.5114, -0.09672), (-0.2273, 0.2963, 0.6533), (-0.2463, 0.2807, 0.6533), (-0.1579, 0.1923, 0.9033), (-0.3852, 0.4886, 0.1533), (-0.4736, 0.577, -0.09672), (-0.4041, 0.4731, 0.1533), (-0.5051, 0.712, -0.3467), (-0.5241, 0.6965, -0.3467), (-0.4357, 0.6081, -0.09672), (-0.1652, 0.3349, 0.6533), (-0.1868, 0.3234, 0.6533), (-0.1174, 0.2194, 0.9033), (-0.2825, 0.5543, 0.1533), (-0.3519, 0.6583, -0.09672), (-0.3041, 0.5428, 0.1533), (-0.3565, 0.7969, -0.3467), (-0.3781, 0.7853, -0.3467), (-0.3087, 0.6814, -0.09672), (-0.09668, 0.3607, 0.6533), (-0.1201, 0.3536, 0.6533), (-0.07229, 0.2381, 0.9033), (-0.1689, 0.5988, 0.1533), (-0.2167, 0.7143, -0.09672), (-0.1923, 0.5917, 0.1533), (-0.1942, 0.8511, -0.3467), (-0.2177, 0.844, -0.3467), (-0.1698, 0.7285, -0.09672), (-0.02446, 0.3726, 0.6533), (-0.04884, 0.3702, 0.6533), (-0.02446, 0.2476, 0.9033), (-0.04884, 0.6202, 0.1533), (-0.07323, 0.7428, -0.09672), (-0.07323, 0.6178, 0.1533), (-0.02446, 0.8726, -0.3467), (-0.04884, 0.8702, -0.3467), (-0.02446, 0.7476, -0.09672), (-0.122, 0.863, -0.3467), (-0.1464, 0.8606, -0.3467), (-0.122, 0.738, -0.09672), (-0.288, 0.8226, -0.3467), (-0.3115, 0.8155, -0.3467), (-0.2636, 0.7, -0.09672), (-0.443, 0.7507, -0.3467), (-0.4646, 0.7391, -0.3467), (-0.3951, 0.6352, -0.09672), (-0.5809, 0.6498, -0.3467), (-0.5998, 0.6343, -0.3467), (-0.5115, 0.5459, -0.09672), (-0.6965, 0.524, -0.3467), (-0.7121, 0.5051, -0.3467), (-0.6081, 0.4356, -0.09672), (-0.7854, 0.3781, -0.3467), (-0.7969, 0.3565, -0.3467), (-0.6814, 0.3086, -0.09672), (-0.844, 0.2176, -0.3467), (-0.8511, 0.1942, -0.3467), (-0.7285, 0.1698, 0.5998), (-0.8703, 0.04879, -0.3467), (-0.8727, 0.02441, -0.3467), (-0.7477, 0.02441, -0.09672), (-0.8631, -0.1219, -0.3467), (-0.8607, -0.1463, -0.3467), (-0.7381, -0.1219, -0.09672), (-0.8227, -0.2879, -0.3467), (-0.8156, -0.3114, -0.3467), (-0.7001, -0.2635, -0.09672), (-0.7507, -0.4429, -0.3467), (-0.7392, -0.4645, -0.3467), (-0.6352, -0.395, -0.09672), (-0.6499, -0.5808, -0.3467), (-0.6343, -0.5998, -0.3467), (-0.5459, -0.5114, -0.09672), (-0.5241, -0.6964, -0.3467), (-0.5051, -0.712, -0.3467), (-0.4357, -0.608, -0.09672), (-0.3781, -0.7853, -0.3467), (-0.3565, -0.7968, -0.3467), (-0.3087, -0.6813, -0.09672), (-0.2177, -0.8439, -0.3467), (-0.1942, -0.8511, -0.3467), (-0.1698, -0.7285, -0.09672), (-0.04884, -0.8702, -0.3467), (-0.02446, -0.8726, -0.3467), (-0.02446, -0.7476, -0.09672), (0.1219, -0.863, -0.3467), (0.1462, -0.8606, -0.3467), (0.1219, -0.738, -0.09672), (0.2879, -0.8226, -0.3467), (0.3113, -0.8155, -0.3467), (0.2635, -0.7, -0.09672), (0.4428, -0.7506, -0.3467), (0.4644, -0.7391, -0.3467), (0.395, -0.6351, -0.09672), (0.5808, -0.6498, -0.3467), (0.5997, -0.6342, -0.3467), (0.5113, -0.5459, -0.09672), (0.6964, -0.524, -0.3467), (0.7119, -0.505, -0.3467), (0.608, -0.4356, -0.09672), (0.7852, -0.378, -0.3467), (0.7968, -0.3564, -0.3467), (0.6813, -0.3086, -0.09672), (0.8439, -0.2176, -0.3467), (0.851, -0.1941, -0.3467), (0.7284, -0.1697, -0.09672), (0.8701, -0.04875, -0.3467), (0.8725, -0.02437, -0.3467), (0.7475, -0.02437, -0.09672), (0.8629, 0.122, -0.3467), (0.8605, 0.1463, -0.3467), (0.7379, 0.122, -0.09672), (0.8226, 0.288, -0.3467), (0.8154, 0.3114, -0.3467), (0.7, 0.2636, -0.09672), (0.7506, 0.4429, -0.3467), (0.739, 0.4645, -0.3467), (0.6351, 0.3951, -0.09672), (0.6497, 0.5809, -0.3467), (0.6342, 0.5998, -0.3467), (0.5458, 0.5114, -0.09672), (0.5239, 0.6965, -0.3467), (0.505, 0.712, -0.3467), (0.4356, 0.6081, -0.09672), (0.378, 0.7853, -0.3467), (0.3564, 0.7969, -0.3467), (0.3086, 0.6814, -0.09672), (0.2175, 0.844, -0.3467), (0.1941, 0.8511, -0.3467), (0.1697, 0.7285, -0.09672), (0.0487, 0.8702, -0.3467), (0.02432, 0.8726, -0.3467), (0.02432, 0.7476, -0.09672)], [], [(0, 613, 609), (1, 323, 612), (2, 322, 614), (3, 382, 616), (4, 380, 618), (5, 378, 620), (6, 376, 622), (7, 374, 624), (8, 337, 627), (10, 372, 629), (11, 370, 631), (12, 368, 633), (13, 366, 635), (14, 364, 637), (15, 362, 639), (16, 360, 641), (17, 358, 643), (18, 356, 645), (19, 354, 647), (20, 352, 649), (21, 350, 651), (22, 348, 653), (23, 346, 655), (24, 344, 657), (25, 342, 659), (26, 340, 661), (27, 338, 663), (28, 335, 665), (29, 333, 667), (30, 331, 669), (31, 329, 671), (32, 327, 672), (0, 609, 161, 385, 33, 545, 97, 321, 1, 612, 164, 388, 36, 548, 100, 324, 2, 614, 166, 390, 38, 550, 102, 326, 3, 616, 168, 392, 40, 552, 104, 328, 4, 618, 170, 394, 42, 554, 106, 330, 5, 620, 172, 396, 44, 556, 108, 332, 6, 622, 174, 398, 46, 558, 110, 334, 7, 624, 176, 400, 48, 560, 112, 336, 8, 627, 179, 403, 51, 563, 115, 339, 10, 629, 181, 405, 53, 565, 117, 341, 11, 631, 183, 407, 55, 567, 119, 343, 12, 633, 185, 409, 57, 569, 121, 345, 13, 635, 187, 411, 59, 571, 123, 347, 14, 637, 189, 413, 61, 573, 125, 349, 15, 639, 191, 415, 63, 575, 127, 351, 16, 641, 193, 417, 65, 577, 129, 353, 17, 643, 195, 419, 67, 579, 131, 355, 18, 645, 197, 421, 69, 581, 133, 357, 19, 647, 199, 423, 71, 583, 135, 359, 20, 649, 201, 425, 73, 585, 137, 361, 21, 651, 203, 427, 75, 587, 139, 363, 22, 653, 205, 429, 77, 589, 141, 365, 23, 655, 207, 431, 79, 591, 143, 367, 24, 657, 209, 433, 81, 593, 145, 369, 25, 659, 211, 435, 83, 595, 147, 371, 26, 661, 213, 437, 85, 597, 149, 373, 27, 663, 215, 439, 87, 599, 151, 375, 28, 665, 217, 441, 89, 601, 153, 377, 29, 667, 219, 443, 91, 603, 155, 379, 30, 669, 221, 445, 93, 605, 157, 381, 31, 671, 223, 447, 95, 607, 159, 383, 32, 672, 224, 448, 96, 608, 160, 384), (96, 673, 608), (96, 674, 673), (39, 391, 451), (95, 676, 607), (95, 677, 676), (41, 393, 454), (93, 679, 605), (93, 680, 679), (43, 395, 457), (91, 682, 603), (91, 683, 682), (45, 397, 460), (89, 685, 601), (89, 686, 685), (47, 399, 463), (87, 688, 599), (87, 689, 688), (50, 402, 466), (85, 691, 597), (85, 692, 691), (52, 404, 469), (83, 694, 595), (83, 695, 694), (54, 406, 472), (81, 697, 593), (81, 698, 697), (56, 408, 475), (79, 700, 591), (79, 701, 700), (58, 410, 478), (77, 703, 589), (77, 704, 703), (60, 412, 481), (75, 706, 587), (75, 707, 706), (62, 414, 484), (73, 709, 585), (73, 710, 709), (64, 416, 487), (71, 712, 583), (71, 713, 712), (66, 418, 490), (69, 715, 581), (69, 716, 715), (68, 420, 493), (67, 718, 579), (67, 719, 718), (70, 422, 496), (65, 721, 577), (65, 722, 721), (72, 424, 499), (63, 724, 575), (63, 725, 724), (74, 426, 502), (61, 727, 573), (61, 728, 727), (76, 428, 505), (59, 730, 571), (59, 731, 730), (78, 430, 508), (57, 733, 569), (57, 734, 733), (80, 432, 511), (55, 736, 567), (55, 737, 736), (82, 434, 514), (53, 739, 565), (53, 740, 739), (84, 436, 517), (51, 742, 563), (51, 743, 742), (49, 401, 520), (48, 745, 560), (48, 746, 745), (86, 438, 523), (46, 748, 558), (46, 749, 748), (88, 440, 526), (44, 751, 556), (44, 752, 751), (90, 442, 529), (42, 754, 554), (42, 755, 754), (92, 444, 532), (40, 757, 552), (40, 758, 757), (94, 446, 535), (38, 760, 550), (38, 761, 760), (34, 386, 538), (36, 763, 548), (36, 764, 763), (35, 387, 541), (33, 766, 545), (33, 767, 766), (37, 549, 544), (320, 769, 768), (320, 770, 769), (101, 325, 771), (318, 772, 542), (318, 773, 772), (319, 543, 774), (97, 775, 321), (97, 776, 775), (318, 542, 777), (317, 778, 765), (317, 779, 778), (163, 611, 780), (315, 781, 539), (315, 782, 781), (316, 540, 783), (100, 784, 324), (100, 785, 784), (315, 539, 786), (314, 787, 762), (314, 788, 787), (162, 610, 789), (312, 790, 536), (312, 791, 790), (313, 537, 792), (102, 793, 326), (102, 794, 793), (312, 536, 795), (311, 796, 759), (311, 797, 796), (222, 670, 798), (309, 799, 533), (309, 800, 799), (310, 534, 801), (104, 802, 328), (104, 803, 802), (309, 533, 804), (308, 805, 756), (308, 806, 805), (220, 668, 807), (306, 808, 530), (306, 809, 808), (307, 531, 810), (106, 811, 330), (106, 812, 811), (306, 530, 813), (305, 814, 753), (305, 815, 814), (218, 666, 816), (303, 817, 527), (303, 818, 817), (304, 528, 819), (108, 820, 332), (108, 821, 820), (303, 527, 822), (302, 823, 750), (302, 824, 823), (216, 664, 825), (300, 826, 524), (300, 827, 826), (301, 525, 828), (110, 829, 334), (110, 830, 829), (300, 524, 831), (299, 832, 747), (299, 833, 832), (214, 662, 834), (297, 835, 521), (297, 836, 835), (298, 522, 837), (112, 838, 336), (112, 839, 838), (297, 521, 840), (296, 841, 744), (296, 842, 841), (177, 625, 843), (294, 844, 518), (294, 845, 844), (295, 519, 846), (115, 847, 339), (115, 848, 847), (294, 518, 849), (293, 850, 741), (293, 851, 850), (212, 660, 852), (291, 853, 515), (291, 854, 853), (292, 516, 855), (117, 856, 341), (117, 857, 856), (291, 515, 858), (290, 859, 738), (290, 860, 859), (210, 658, 861), (288, 862, 512), (288, 863, 862), (289, 513, 864), (119, 865, 343), (119, 866, 865), (288, 512, 867), (287, 868, 735), (287, 869, 868), (208, 656, 870), (285, 871, 509), (285, 872, 871), (286, 510, 873), (121, 874, 345), (121, 875, 874), (285, 509, 876), (284, 877, 732), (284, 878, 877), (206, 654, 879), (282, 880, 506), (282, 881, 880), (283, 507, 882), (123, 883, 347), (123, 884, 883), (282, 506, 885), (281, 886, 729), (281, 887, 886), (204, 652, 888), (279, 889, 503), (279, 890, 889), (280, 504, 891), (125, 892, 349), (125, 893, 892), (279, 503, 894), (278, 895, 726), (278, 896, 895), (202, 650, 897), (276, 898, 500), (276, 899, 898), (277, 501, 900), (127, 901, 351), (127, 902, 901), (276, 500, 903), (275, 904, 723), (275, 905, 904), (200, 648, 906), (273, 907, 497), (273, 908, 907), (274, 498, 909), (129, 910, 353), (129, 911, 910), (273, 497, 912), (272, 913, 720), (272, 914, 913), (198, 646, 915), (270, 916, 494), (270, 917, 916), (271, 495, 918), (131, 919, 355), (131, 920, 919), (270, 494, 921), (269, 922, 717), (269, 923, 922), (196, 644, 924), (267, 925, 491), (267, 926, 925), (268, 492, 927), (133, 928, 357), (133, 929, 928), (267, 491, 930), (266, 931, 714), (266, 932, 931), (194, 642, 933), (264, 934, 488), (264, 935, 934), (265, 489, 936), (135, 937, 359), (135, 938, 937), (264, 488, 939), (263, 940, 711), (263, 941, 940), (192, 640, 942), (261, 943, 485), (261, 944, 943), (262, 486, 945), (137, 946, 361), (137, 947, 946), (261, 485, 948), (260, 949, 708), (260, 950, 949), (190, 638, 951), (258, 952, 482), (258, 953, 952), (259, 483, 954), (139, 955, 363), (139, 956, 955), (258, 482, 957), (257, 958, 705), (257, 959, 958), (188, 636, 960), (255, 961, 479), (255, 962, 961), (256, 480, 963), (141, 964, 365), (141, 965, 964), (255, 479, 966), (254, 967, 702), (254, 968, 967), (186, 634, 969), (252, 970, 476), (252, 971, 970), (253, 477, 972), (143, 973, 367), (143, 974, 973), (252, 476, 975), (251, 976, 699), (251, 977, 976), (184, 632, 978), (249, 979, 473), (249, 980, 979), (250, 474, 981), (145, 982, 369), (145, 983, 982), (249, 473, 984), (248, 985, 696), (248, 986, 985), (182, 630, 987), (246, 988, 470), (246, 989, 988), (247, 471, 990), (147, 991, 371), (147, 992, 991), (246, 470, 993), (245, 994, 693), (245, 995, 994), (180, 628, 996), (243, 997, 467), (243, 998, 997), (244, 468, 999), (149, 1000, 373), (149, 1001, 1000), (243, 467, 1002), (242, 1003, 690), (242, 1004, 1003), (178, 626, 1005), (240, 1006, 464), (240, 1007, 1006), (241, 465, 1008), (151, 1009, 375), (151, 1010, 1009), (240, 464, 1011), (239, 1012, 687), (239, 1013, 1012), (175, 623, 1014), (237, 1015, 461), (237, 1016, 1015), (238, 462, 1017), (153, 1018, 377), (153, 1019, 1018), (237, 461, 1020), (236, 1021, 684), (236, 1022, 1021), (173, 621, 1023), (234, 1024, 458), (234, 1025, 1024), (235, 459, 1026), (155, 1027, 379), (155, 1028, 1027), (234, 458, 1029), (233, 1030, 681), (233, 1031, 1030), (171, 619, 1032), (231, 1033, 455), (231, 1034, 1033), (232, 456, 1035), (157, 1036, 381), (157, 1037, 1036), (231, 455, 1038), (230, 1039, 678), (230, 1040, 1039), (169, 617, 1041), (228, 1042, 452), (228, 1043, 1042), (229, 453, 1044), (159, 1045, 383), (159, 1046, 1045), (228, 452, 1047), (227, 1048, 675), (227, 1049, 1048), (167, 615, 1050), (225, 1051, 449), (225, 1052, 1051), (226, 450, 1053), (160, 1054, 384), (160, 1055, 1054), (225, 449, 1056), (224, 1057, 448), (224, 1058, 1057), (103, 551, 1059), (223, 1060, 447), (223, 1061, 1060), (105, 553, 1062), (221, 1063, 445), (221, 1064, 1063), (107, 555, 1065), (219, 1066, 443), (219, 1067, 1066), (109, 557, 1068), (217, 1069, 441), (217, 1070, 1069), (111, 559, 1071), (215, 1072, 439), (215, 1073, 1072), (114, 562, 1074), (213, 1075, 437), (213, 1076, 1075), (116, 564, 1077), (211, 1078, 435), (211, 1079, 1078), (118, 566, 1080), (209, 1081, 433), (209, 1082, 1081), (120, 568, 1083), (207, 1084, 431), (207, 1085, 1084), (122, 570, 1086), (205, 1087, 429), (205, 1088, 1087), (124, 572, 1089), (203, 1090, 427), (203, 1091, 1090), (126, 574, 1092), (201, 1093, 425), (201, 1094, 1093), (128, 576, 1095), (199, 1096, 423), (199, 1097, 1096), (130, 578, 1098), (197, 1099, 421), (197, 1100, 1099), (132, 580, 1101), (195, 1102, 419), (195, 1103, 1102), (134, 582, 1104), (193, 1105, 417), (193, 1106, 1105), (136, 584, 1107), (191, 1108, 415), (191, 1109, 1108), (138, 586, 1110), (189, 1111, 413), (189, 1112, 1111), (140, 588, 1113), (187, 1114, 411), (187, 1115, 1114), (142, 590, 1116), (185, 1117, 409), (185, 1118, 1117), (144, 592, 1119), (183, 1120, 407), (183, 1121, 1120), (146, 594, 1122), (181, 1123, 405), (181, 1124, 1123), (148, 596, 1125), (179, 1126, 403), (179, 1127, 1126), (113, 561, 1128), (176, 1129, 400), (176, 1130, 1129), (150, 598, 1131), (174, 1132, 398), (174, 1133, 1132), (152, 600, 1134), (172, 1135, 396), (172, 1136, 1135), (154, 602, 1137), (170, 1138, 394), (170, 1139, 1138), (156, 604, 1140), (168, 1141, 392), (168, 1142, 1141), (158, 606, 1143), (166, 1144, 390), (166, 1145, 1144), (98, 546, 1146), (164, 1147, 388), (164, 1148, 1147), (99, 547, 1149), (161, 1150, 385), (161, 1151, 1150), (165, 389, 1152), (1152, 543, 319), (1152, 389, 543), (389, 37, 543), (1150, 1152, 319), (1150, 1151, 1152), (1151, 165, 1152), (385, 767, 33), (385, 1150, 767), (1150, 319, 767), (1149, 540, 316), (1149, 547, 540), (547, 35, 540), (1147, 1149, 316), (1147, 1148, 1149), (1148, 99, 1149), (388, 764, 36), (388, 1147, 764), (1147, 316, 764), (1146, 537, 313), (1146, 546, 537), (546, 34, 537), (1144, 1146, 313), (1144, 1145, 1146), (1145, 98, 1146), (390, 761, 38), (390, 1144, 761), (1144, 313, 761), (1143, 534, 310), (1143, 606, 534), (606, 94, 534), (1141, 1143, 310), (1141, 1142, 1143), (1142, 158, 1143), (392, 758, 40), (392, 1141, 758), (1141, 310, 758), (1140, 531, 307), (1140, 604, 531), (604, 92, 531), (1138, 1140, 307), (1138, 1139, 1140), (1139, 156, 1140), (394, 755, 42), (394, 1138, 755), (1138, 307, 755), (1137, 528, 304), (1137, 602, 528), (602, 90, 528), (1135, 1137, 304), (1135, 1136, 1137), (1136, 154, 1137), (396, 752, 44), (396, 1135, 752), (1135, 304, 752), (1134, 525, 301), (1134, 600, 525), (600, 88, 525), (1132, 1134, 301), (1132, 1133, 1134), (1133, 152, 1134), (398, 749, 46), (398, 1132, 749), (1132, 301, 749), (1131, 522, 298), (1131, 598, 522), (598, 86, 522), (1129, 1131, 298), (1129, 1130, 1131), (1130, 150, 1131), (400, 746, 48), (400, 1129, 746), (1129, 298, 746), (1128, 519, 295), (1128, 561, 519), (561, 49, 519), (1126, 1128, 295), (1126, 1127, 1128), (1127, 113, 1128), (403, 743, 51), (403, 1126, 743), (1126, 295, 743), (1125, 516, 292), (1125, 596, 516), (596, 84, 516), (1123, 1125, 292), (1123, 1124, 1125), (1124, 148, 1125), (405, 740, 53), (405, 1123, 740), (1123, 292, 740), (1122, 513, 289), (1122, 594, 513), (594, 82, 513), (1120, 1122, 289), (1120, 1121, 1122), (1121, 146, 1122), (407, 737, 55), (407, 1120, 737), (1120, 289, 737), (1119, 510, 286), (1119, 592, 510), (592, 80, 510), (1117, 1119, 286), (1117, 1118, 1119), (1118, 144, 1119), (409, 734, 57), (409, 1117, 734), (1117, 286, 734), (1116, 507, 283), (1116, 590, 507), (590, 78, 507), (1114, 1116, 283), (1114, 1115, 1116), (1115, 142, 1116), (411, 731, 59), (411, 1114, 731), (1114, 283, 731), (1113, 504, 280), (1113, 588, 504), (588, 76, 504), (1111, 1113, 280), (1111, 1112, 1113), (1112, 140, 1113), (413, 728, 61), (413, 1111, 728), (1111, 280, 728), (1110, 501, 277), (1110, 586, 501), (586, 74, 501), (1108, 1110, 277), (1108, 1109, 1110), (1109, 138, 1110), (415, 725, 63), (415, 1108, 725), (1108, 277, 725), (1107, 498, 274), (1107, 584, 498), (584, 72, 498), (1105, 1107, 274), (1105, 1106, 1107), (1106, 136, 1107), (417, 722, 65), (417, 1105, 722), (1105, 274, 722), (1104, 495, 271), (1104, 582, 495), (582, 70, 495), (1102, 1104, 271), (1102, 1103, 1104), (1103, 134, 1104), (419, 719, 67), (419, 1102, 719), (1102, 271, 719), (1101, 492, 268), (1101, 580, 492), (580, 68, 492), (1099, 1101, 268), (1099, 1100, 1101), (1100, 132, 1101), (421, 716, 69), (421, 1099, 716), (1099, 268, 716), (1098, 489, 265), (1098, 578, 489), (578, 66, 489), (1096, 1098, 265), (1096, 1097, 1098), (1097, 130, 1098), (423, 713, 71), (423, 1096, 713), (1096, 265, 713), (1095, 486, 262), (1095, 576, 486), (576, 64, 486), (1093, 1095, 262), (1093, 1094, 1095), (1094, 128, 1095), (425, 710, 73), (425, 1093, 710), (1093, 262, 710), (1092, 483, 259), (1092, 574, 483), (574, 62, 483), (1090, 1092, 259), (1090, 1091, 1092), (1091, 126, 1092), (427, 707, 75), (427, 1090, 707), (1090, 259, 707), (1089, 480, 256), (1089, 572, 480), (572, 60, 480), (1087, 1089, 256), (1087, 1088, 1089), (1088, 124, 1089), (429, 704, 77), (429, 1087, 704), (1087, 256, 704), (1086, 477, 253), (1086, 570, 477), (570, 58, 477), (1084, 1086, 253), (1084, 1085, 1086), (1085, 122, 1086), (431, 701, 79), (431, 1084, 701), (1084, 253, 701), (1083, 474, 250), (1083, 568, 474), (568, 56, 474), (1081, 1083, 250), (1081, 1082, 1083), (1082, 120, 1083), (433, 698, 81), (433, 1081, 698), (1081, 250, 698), (1080, 471, 247), (1080, 566, 471), (566, 54, 471), (1078, 1080, 247), (1078, 1079, 1080), (1079, 118, 1080), (435, 695, 83), (435, 1078, 695), (1078, 247, 695), (1077, 468, 244), (1077, 564, 468), (564, 52, 468), (1075, 1077, 244), (1075, 1076, 1077), (1076, 116, 1077), (437, 692, 85), (437, 1075, 692), (1075, 244, 692), (1074, 465, 241), (1074, 562, 465), (562, 50, 465), (1072, 1074, 241), (1072, 1073, 1074), (1073, 114, 1074), (439, 689, 87), (439, 1072, 689), (1072, 241, 689), (1071, 462, 238), (1071, 559, 462), (559, 47, 462), (1069, 1071, 238), (1069, 1070, 1071), (1070, 111, 1071), (441, 686, 89), (441, 1069, 686), (1069, 238, 686), (1068, 459, 235), (1068, 557, 459), (557, 45, 459), (1066, 1068, 235), (1066, 1067, 1068), (1067, 109, 1068), (443, 683, 91), (443, 1066, 683), (1066, 235, 683), (1065, 456, 232), (1065, 555, 456), (555, 43, 456), (1063, 1065, 232), (1063, 1064, 1065), (1064, 107, 1065), (445, 680, 93), (445, 1063, 680), (1063, 232, 680), (1062, 453, 229), (1062, 553, 453), (553, 41, 453), (1060, 1062, 229), (1060, 1061, 1062), (1061, 105, 1062), (447, 677, 95), (447, 1060, 677), (1060, 229, 677), (1059, 450, 226), (1059, 551, 450), (551, 39, 450), (1057, 1059, 226), (1057, 1058, 1059), (1058, 103, 1059), (448, 674, 96), (448, 1057, 674), (1057, 226, 674), (1056, 389, 165), (1056, 449, 389), (449, 37, 389), (1054, 1056, 165), (1054, 1055, 1056), (1055, 225, 1056), (384, 613, 0), (384, 1054, 613), (1054, 165, 613), (1053, 451, 227), (1053, 450, 451), (450, 39, 451), (1051, 1053, 227), (1051, 1052, 1053), (1052, 226, 1053), (449, 675, 37), (449, 1051, 675), (1051, 227, 675), (1050, 325, 101), (1050, 615, 325), (615, 9, 325), (1048, 1050, 101), (1048, 1049, 1050), (1049, 167, 1050), (675, 549, 37), (675, 1048, 549), (1048, 101, 549), (1047, 551, 103), (1047, 452, 551), (452, 39, 551), (1045, 1047, 103), (1045, 1046, 1047), (1046, 228, 1047), (383, 327, 32), (383, 1045, 327), (1045, 103, 327), (1044, 454, 230), (1044, 453, 454), (453, 41, 454), (1042, 1044, 230), (1042, 1043, 1044), (1043, 229, 1044), (452, 678, 39), (452, 1042, 678), (1042, 230, 678), (1041, 615, 167), (1041, 617, 615), (617, 9, 615), (1039, 1041, 167), (1039, 1040, 1041), (1040, 169, 1041), (678, 391, 39), (678, 1039, 391), (1039, 167, 391), (1038, 553, 105), (1038, 455, 553), (455, 41, 553), (1036, 1038, 105), (1036, 1037, 1038), (1037, 231, 1038), (381, 329, 31), (381, 1036, 329), (1036, 105, 329), (1035, 457, 233), (1035, 456, 457), (456, 43, 457), (1033, 1035, 233), (1033, 1034, 1035), (1034, 232, 1035), (455, 681, 41), (455, 1033, 681), (1033, 233, 681), (1032, 617, 169), (1032, 619, 617), (619, 9, 617), (1030, 1032, 169), (1030, 1031, 1032), (1031, 171, 1032), (681, 393, 41), (681, 1030, 393), (1030, 169, 393), (1029, 555, 107), (1029, 458, 555), (458, 43, 555), (1027, 1029, 107), (1027, 1028, 1029), (1028, 234, 1029), (379, 331, 30), (379, 1027, 331), (1027, 107, 331), (1026, 460, 236), (1026, 459, 460), (459, 45, 460), (1024, 1026, 236), (1024, 1025, 1026), (1025, 235, 1026), (458, 684, 43), (458, 1024, 684), (1024, 236, 684), (1023, 619, 171), (1023, 621, 619), (621, 9, 619), (1021, 1023, 171), (1021, 1022, 1023), (1022, 173, 1023), (684, 395, 43), (684, 1021, 395), (1021, 171, 395), (1020, 557, 109), (1020, 461, 557), (461, 45, 557), (1018, 1020, 109), (1018, 1019, 1020), (1019, 237, 1020), (377, 333, 29), (377, 1018, 333), (1018, 109, 333), (1017, 463, 239), (1017, 462, 463), (462, 47, 463), (1015, 1017, 239), (1015, 1016, 1017), (1016, 238, 1017), (461, 687, 45), (461, 1015, 687), (1015, 239, 687), (1014, 621, 173), (1014, 623, 621), (623, 9, 621), (1012, 1014, 173), (1012, 1013, 1014), (1013, 175, 1014), (687, 397, 45), (687, 1012, 397), (1012, 173, 397), (1011, 559, 111), (1011, 464, 559), (464, 47, 559), (1009, 1011, 111), (1009, 1010, 1011), (1010, 240, 1011), (375, 335, 28), (375, 1009, 335), (1009, 111, 335), (1008, 466, 242), (1008, 465, 466), (465, 50, 466), (1006, 1008, 242), (1006, 1007, 1008), (1007, 241, 1008), (464, 690, 47), (464, 1006, 690), (1006, 242, 690), (1005, 623, 175), (1005, 626, 623), (626, 9, 623), (1003, 1005, 175), (1003, 1004, 1005), (1004, 178, 1005), (690, 399, 47), (690, 1003, 399), (1003, 175, 399), (1002, 562, 114), (1002, 467, 562), (467, 50, 562), (1000, 1002, 114), (1000, 1001, 1002), (1001, 243, 1002), (373, 338, 27), (373, 1000, 338), (1000, 114, 338), (999, 469, 245), (999, 468, 469), (468, 52, 469), (997, 999, 245), (997, 998, 999), (998, 244, 999), (467, 693, 50), (467, 997, 693), (997, 245, 693), (996, 626, 178), (996, 628, 626), (628, 9, 626), (994, 996, 178), (994, 995, 996), (995, 180, 996), (693, 402, 50), (693, 994, 402), (994, 178, 402), (993, 564, 116), (993, 470, 564), (470, 52, 564), (991, 993, 116), (991, 992, 993), (992, 246, 993), (371, 340, 26), (371, 991, 340), (991, 116, 340), (990, 472, 248), (990, 471, 472), (471, 54, 472), (988, 990, 248), (988, 989, 990), (989, 247, 990), (470, 696, 52), (470, 988, 696), (988, 248, 696), (987, 628, 180), (987, 630, 628), (630, 9, 628), (985, 987, 180), (985, 986, 987), (986, 182, 987), (696, 404, 52), (696, 985, 404), (985, 180, 404), (984, 566, 118), (984, 473, 566), (473, 54, 566), (982, 984, 118), (982, 983, 984), (983, 249, 984), (369, 342, 25), (369, 982, 342), (982, 118, 342), (981, 475, 251), (981, 474, 475), (474, 56, 475), (979, 981, 251), (979, 980, 981), (980, 250, 981), (473, 699, 54), (473, 979, 699), (979, 251, 699), (978, 630, 182), (978, 632, 630), (632, 9, 630), (976, 978, 182), (976, 977, 978), (977, 184, 978), (699, 406, 54), (699, 976, 406), (976, 182, 406), (975, 568, 120), (975, 476, 568), (476, 56, 568), (973, 975, 120), (973, 974, 975), (974, 252, 975), (367, 344, 24), (367, 973, 344), (973, 120, 344), (972, 478, 254), (972, 477, 478), (477, 58, 478), (970, 972, 254), (970, 971, 972), (971, 253, 972), (476, 702, 56), (476, 970, 702), (970, 254, 702), (969, 632, 184), (969, 634, 632), (634, 9, 632), (967, 969, 184), (967, 968, 969), (968, 186, 969), (702, 408, 56), (702, 967, 408), (967, 184, 408), (966, 570, 122), (966, 479, 570), (479, 58, 570), (964, 966, 122), (964, 965, 966), (965, 255, 966), (365, 346, 23), (365, 964, 346), (964, 122, 346), (963, 481, 257), (963, 480, 481), (480, 60, 481), (961, 963, 257), (961, 962, 963), (962, 256, 963), (479, 705, 58), (479, 961, 705), (961, 257, 705), (960, 634, 186), (960, 636, 634), (636, 9, 634), (958, 960, 186), (958, 959, 960), (959, 188, 960), (705, 410, 58), (705, 958, 410), (958, 186, 410), (957, 572, 124), (957, 482, 572), (482, 60, 572), (955, 957, 124), (955, 956, 957), (956, 258, 957), (363, 348, 22), (363, 955, 348), (955, 124, 348), (954, 484, 260), (954, 483, 484), (483, 62, 484), (952, 954, 260), (952, 953, 954), (953, 259, 954), (482, 708, 60), (482, 952, 708), (952, 260, 708), (951, 636, 188), (951, 638, 636), (638, 9, 636), (949, 951, 188), (949, 950, 951), (950, 190, 951), (708, 412, 60), (708, 949, 412), (949, 188, 412), (948, 574, 126), (948, 485, 574), (485, 62, 574), (946, 948, 126), (946, 947, 948), (947, 261, 948), (361, 350, 21), (361, 946, 350), (946, 126, 350), (945, 487, 263), (945, 486, 487), (486, 64, 487), (943, 945, 263), (943, 944, 945), (944, 262, 945), (485, 711, 62), (485, 943, 711), (943, 263, 711), (942, 638, 190), (942, 640, 638), (640, 9, 638), (940, 942, 190), (940, 941, 942), (941, 192, 942), (711, 414, 62), (711, 940, 414), (940, 190, 414), (939, 576, 128), (939, 488, 576), (488, 64, 576), (937, 939, 128), (937, 938, 939), (938, 264, 939), (359, 352, 20), (359, 937, 352), (937, 128, 352), (936, 490, 266), (936, 489, 490), (489, 66, 490), (934, 936, 266), (934, 935, 936), (935, 265, 936), (488, 714, 64), (488, 934, 714), (934, 266, 714), (933, 640, 192), (933, 642, 640), (642, 9, 640), (931, 933, 192), (931, 932, 933), (932, 194, 933), (714, 416, 64), (714, 931, 416), (931, 192, 416), (930, 578, 130), (930, 491, 578), (491, 66, 578), (928, 930, 130), (928, 929, 930), (929, 267, 930), (357, 354, 19), (357, 928, 354), (928, 130, 354), (927, 493, 269), (927, 492, 493), (492, 68, 493), (925, 927, 269), (925, 926, 927), (926, 268, 927), (491, 717, 66), (491, 925, 717), (925, 269, 717), (924, 642, 194), (924, 644, 642), (644, 9, 642), (922, 924, 194), (922, 923, 924), (923, 196, 924), (717, 418, 66), (717, 922, 418), (922, 194, 418), (921, 580, 132), (921, 494, 580), (494, 68, 580), (919, 921, 132), (919, 920, 921), (920, 270, 921), (355, 356, 18), (355, 919, 356), (919, 132, 356), (918, 496, 272), (918, 495, 496), (495, 70, 496), (916, 918, 272), (916, 917, 918), (917, 271, 918), (494, 720, 68), (494, 916, 720), (916, 272, 720), (915, 644, 196), (915, 646, 644), (646, 9, 644), (913, 915, 196), (913, 914, 915), (914, 198, 915), (720, 420, 68), (720, 913, 420), (913, 196, 420), (912, 582, 134), (912, 497, 582), (497, 70, 582), (910, 912, 134), (910, 911, 912), (911, 273, 912), (353, 358, 17), (353, 910, 358), (910, 134, 358), (909, 499, 275), (909, 498, 499), (498, 72, 499), (907, 909, 275), (907, 908, 909), (908, 274, 909), (497, 723, 70), (497, 907, 723), (907, 275, 723), (906, 646, 198), (906, 648, 646), (648, 9, 646), (904, 906, 198), (904, 905, 906), (905, 200, 906), (723, 422, 70), (723, 904, 422), (904, 198, 422), (903, 584, 136), (903, 500, 584), (500, 72, 584), (901, 903, 136), (901, 902, 903), (902, 276, 903), (351, 360, 16), (351, 901, 360), (901, 136, 360), (900, 502, 278), (900, 501, 502), (501, 74, 502), (898, 900, 278), (898, 899, 900), (899, 277, 900), (500, 726, 72), (500, 898, 726), (898, 278, 726), (897, 648, 200), (897, 650, 648), (650, 9, 648), (895, 897, 200), (895, 896, 897), (896, 202, 897), (726, 424, 72), (726, 895, 424), (895, 200, 424), (894, 586, 138), (894, 503, 586), (503, 74, 586), (892, 894, 138), (892, 893, 894), (893, 279, 894), (349, 362, 15), (349, 892, 362), (892, 138, 362), (891, 505, 281), (891, 504, 505), (504, 76, 505), (889, 891, 281), (889, 890, 891), (890, 280, 891), (503, 729, 74), (503, 889, 729), (889, 281, 729), (888, 650, 202), (888, 652, 650), (652, 9, 650), (886, 888, 202), (886, 887, 888), (887, 204, 888), (729, 426, 74), (729, 886, 426), (886, 202, 426), (885, 588, 140), (885, 506, 588), (506, 76, 588), (883, 885, 140), (883, 884, 885), (884, 282, 885), (347, 364, 14), (347, 883, 364), (883, 140, 364), (882, 508, 284), (882, 507, 508), (507, 78, 508), (880, 882, 284), (880, 881, 882), (881, 283, 882), (506, 732, 76), (506, 880, 732), (880, 284, 732), (879, 652, 204), (879, 654, 652), (654, 9, 652), (877, 879, 204), (877, 878, 879), (878, 206, 879), (732, 428, 76), (732, 877, 428), (877, 204, 428), (876, 590, 142), (876, 509, 590), (509, 78, 590), (874, 876, 142), (874, 875, 876), (875, 285, 876), (345, 366, 13), (345, 874, 366), (874, 142, 366), (873, 511, 287), (873, 510, 511), (510, 80, 511), (871, 873, 287), (871, 872, 873), (872, 286, 873), (509, 735, 78), (509, 871, 735), (871, 287, 735), (870, 654, 206), (870, 656, 654), (656, 9, 654), (868, 870, 206), (868, 869, 870), (869, 208, 870), (735, 430, 78), (735, 868, 430), (868, 206, 430), (867, 592, 144), (867, 512, 592), (512, 80, 592), (865, 867, 144), (865, 866, 867), (866, 288, 867), (343, 368, 12), (343, 865, 368), (865, 144, 368), (864, 514, 290), (864, 513, 514), (513, 82, 514), (862, 864, 290), (862, 863, 864), (863, 289, 864), (512, 738, 80), (512, 862, 738), (862, 290, 738), (861, 656, 208), (861, 658, 656), (658, 9, 656), (859, 861, 208), (859, 860, 861), (860, 210, 861), (738, 432, 80), (738, 859, 432), (859, 208, 432), (858, 594, 146), (858, 515, 594), (515, 82, 594), (856, 858, 146), (856, 857, 858), (857, 291, 858), (341, 370, 11), (341, 856, 370), (856, 146, 370), (855, 517, 293), (855, 516, 517), (516, 84, 517), (853, 855, 293), (853, 854, 855), (854, 292, 855), (515, 741, 82), (515, 853, 741), (853, 293, 741), (852, 658, 210), (852, 660, 658), (660, 9, 658), (850, 852, 210), (850, 851, 852), (851, 212, 852), (741, 434, 82), (741, 850, 434), (850, 210, 434), (849, 596, 148), (849, 518, 596), (518, 84, 596), (847, 849, 148), (847, 848, 849), (848, 294, 849), (339, 372, 10), (339, 847, 372), (847, 148, 372), (846, 520, 296), (846, 519, 520), (519, 49, 520), (844, 846, 296), (844, 845, 846), (845, 295, 846), (518, 744, 84), (518, 844, 744), (844, 296, 744), (843, 660, 212), (843, 625, 660), (625, 9, 660), (841, 843, 212), (841, 842, 843), (842, 177, 843), (744, 436, 84), (744, 841, 436), (841, 212, 436), (840, 561, 113), (840, 521, 561), (521, 49, 561), (838, 840, 113), (838, 839, 840), (839, 297, 840), (336, 337, 8), (336, 838, 337), (838, 113, 337), (837, 523, 299), (837, 522, 523), (522, 86, 523), (835, 837, 299), (835, 836, 837), (836, 298, 837), (521, 747, 49), (521, 835, 747), (835, 299, 747), (834, 625, 177), (834, 662, 625), (662, 9, 625), (832, 834, 177), (832, 833, 834), (833, 214, 834), (747, 401, 49), (747, 832, 401), (832, 177, 401), (831, 598, 150), (831, 524, 598), (524, 86, 598), (829, 831, 150), (829, 830, 831), (830, 300, 831), (334, 374, 7), (334, 829, 374), (829, 150, 374), (828, 526, 302), (828, 525, 526), (525, 88, 526), (826, 828, 302), (826, 827, 828), (827, 301, 828), (524, 750, 86), (524, 826, 750), (826, 302, 750), (825, 662, 214), (825, 664, 662), (664, 9, 662), (823, 825, 214), (823, 824, 825), (824, 216, 825), (750, 438, 86), (750, 823, 438), (823, 214, 438), (822, 600, 152), (822, 527, 600), (527, 88, 600), (820, 822, 152), (820, 821, 822), (821, 303, 822), (332, 376, 6), (332, 820, 376), (820, 152, 376), (819, 529, 305), (819, 528, 529), (528, 90, 529), (817, 819, 305), (817, 818, 819), (818, 304, 819), (527, 753, 88), (527, 817, 753), (817, 305, 753), (816, 664, 216), (816, 666, 664), (666, 9, 664), (814, 816, 216), (814, 815, 816), (815, 218, 816), (753, 440, 88), (753, 814, 440), (814, 216, 440), (813, 602, 154), (813, 530, 602), (530, 90, 602), (811, 813, 154), (811, 812, 813), (812, 306, 813), (330, 378, 5), (330, 811, 378), (811, 154, 378), (810, 532, 308), (810, 531, 532), (531, 92, 532), (808, 810, 308), (808, 809, 810), (809, 307, 810), (530, 756, 90), (530, 808, 756), (808, 308, 756), (807, 666, 218), (807, 668, 666), (668, 9, 666), (805, 807, 218), (805, 806, 807), (806, 220, 807), (756, 442, 90), (756, 805, 442), (805, 218, 442), (804, 604, 156), (804, 533, 604), (533, 92, 604), (802, 804, 156), (802, 803, 804), (803, 309, 804), (328, 380, 4), (328, 802, 380), (802, 156, 380), (801, 535, 311), (801, 534, 535), (534, 94, 535), (799, 801, 311), (799, 800, 801), (800, 310, 801), (533, 759, 92), (533, 799, 759), (799, 311, 759), (798, 668, 220), (798, 670, 668), (670, 9, 668), (796, 798, 220), (796, 797, 798), (797, 222, 798), (759, 444, 92), (759, 796, 444), (796, 220, 444), (795, 606, 158), (795, 536, 606), (536, 94, 606), (793, 795, 158), (793, 794, 795), (794, 312, 795), (326, 382, 3), (326, 793, 382), (793, 158, 382), (792, 538, 314), (792, 537, 538), (537, 34, 538), (790, 792, 314), (790, 791, 792), (791, 313, 792), (536, 762, 94), (536, 790, 762), (790, 314, 762), (789, 670, 222), (789, 610, 670), (610, 9, 670), (787, 789, 222), (787, 788, 789), (788, 162, 789), (762, 446, 94), (762, 787, 446), (787, 222, 446), (786, 546, 98), (786, 539, 546), (539, 34, 546), (784, 786, 98), (784, 785, 786), (785, 315, 786), (324, 322, 2), (324, 784, 322), (784, 98, 322), (783, 541, 317), (783, 540, 541), (540, 35, 541), (781, 783, 317), (781, 782, 783), (782, 316, 783), (539, 765, 34), (539, 781, 765), (781, 317, 765), (780, 610, 162), (780, 611, 610), (611, 9, 610), (778, 780, 162), (778, 779, 780), (779, 163, 780), (765, 386, 34), (765, 778, 386), (778, 162, 386), (777, 547, 99), (777, 542, 547), (542, 35, 547), (775, 777, 99), (775, 776, 777), (776, 318, 777), (321, 323, 1), (321, 775, 323), (775, 99, 323), (774, 544, 320), (774, 543, 544), (543, 37, 544), (772, 774, 320), (772, 773, 774), (773, 319, 774), (542, 768, 35), (542, 772, 768), (772, 320, 768), (771, 611, 163), (771, 325, 611), (325, 9, 611), (769, 771, 163), (769, 770, 771), (770, 101, 771), (768, 387, 35), (768, 769, 387), (769, 163, 387), (544, 770, 320), (544, 549, 770), (549, 101, 770), (766, 773, 318), (766, 767, 773), (767, 319, 773), (545, 776, 97), (545, 766, 776), (766, 318, 776), (541, 779, 317), (541, 387, 779), (387, 163, 779), (763, 782, 315), (763, 764, 782), (764, 316, 782), (548, 785, 100), (548, 763, 785), (763, 315, 785), (538, 788, 314), (538, 386, 788), (386, 162, 788), (760, 791, 312), (760, 761, 791), (761, 313, 791), (550, 794, 102), (550, 760, 794), (760, 312, 794), (535, 797, 311), (535, 446, 797), (446, 222, 797), (757, 800, 309), (757, 758, 800), (758, 310, 800), (552, 803, 104), (552, 757, 803), (757, 309, 803), (532, 806, 308), (532, 444, 806), (444, 220, 806), (754, 809, 306), (754, 755, 809), (755, 307, 809), (554, 812, 106), (554, 754, 812), (754, 306, 812), (529, 815, 305), (529, 442, 815), (442, 218, 815), (751, 818, 303), (751, 752, 818), (752, 304, 818), (556, 821, 108), (556, 751, 821), (751, 303, 821), (526, 824, 302), (526, 440, 824), (440, 216, 824), (748, 827, 300), (748, 749, 827), (749, 301, 827), (558, 830, 110), (558, 748, 830), (748, 300, 830), (523, 833, 299), (523, 438, 833), (438, 214, 833), (745, 836, 297), (745, 746, 836), (746, 298, 836), (560, 839, 112), (560, 745, 839), (745, 297, 839), (520, 842, 296), (520, 401, 842), (401, 177, 842), (742, 845, 294), (742, 743, 845), (743, 295, 845), (563, 848, 115), (563, 742, 848), (742, 294, 848), (517, 851, 293), (517, 436, 851), (436, 212, 851), (739, 854, 291), (739, 740, 854), (740, 292, 854), (565, 857, 117), (565, 739, 857), (739, 291, 857), (514, 860, 290), (514, 434, 860), (434, 210, 860), (736, 863, 288), (736, 737, 863), (737, 289, 863), (567, 866, 119), (567, 736, 866), (736, 288, 866), (511, 869, 287), (511, 432, 869), (432, 208, 869), (733, 872, 285), (733, 734, 872), (734, 286, 872), (569, 875, 121), (569, 733, 875), (733, 285, 875), (508, 878, 284), (508, 430, 878), (430, 206, 878), (730, 881, 282), (730, 731, 881), (731, 283, 881), (571, 884, 123), (571, 730, 884), (730, 282, 884), (505, 887, 281), (505, 428, 887), (428, 204, 887), (727, 890, 279), (727, 728, 890), (728, 280, 890), (573, 893, 125), (573, 727, 893), (727, 279, 893), (502, 896, 278), (502, 426, 896), (426, 202, 896), (724, 899, 276), (724, 725, 899), (725, 277, 899), (575, 902, 127), (575, 724, 902), (724, 276, 902), (499, 905, 275), (499, 424, 905), (424, 200, 905), (721, 908, 273), (721, 722, 908), (722, 274, 908), (577, 911, 129), (577, 721, 911), (721, 273, 911), (496, 914, 272), (496, 422, 914), (422, 198, 914), (718, 917, 270), (718, 719, 917), (719, 271, 917), (579, 920, 131), (579, 718, 920), (718, 270, 920), (493, 923, 269), (493, 420, 923), (420, 196, 923), (715, 926, 267), (715, 716, 926), (716, 268, 926), (581, 929, 133), (581, 715, 929), (715, 267, 929), (490, 932, 266), (490, 418, 932), (418, 194, 932), (712, 935, 264), (712, 713, 935), (713, 265, 935), (583, 938, 135), (583, 712, 938), (712, 264, 938), (487, 941, 263), (487, 416, 941), (416, 192, 941), (709, 944, 261), (709, 710, 944), (710, 262, 944), (585, 947, 137), (585, 709, 947), (709, 261, 947), (484, 950, 260), (484, 414, 950), (414, 190, 950), (706, 953, 258), (706, 707, 953), (707, 259, 953), (587, 956, 139), (587, 706, 956), (706, 258, 956), (481, 959, 257), (481, 412, 959), (412, 188, 959), (703, 962, 255), (703, 704, 962), (704, 256, 962), (589, 965, 141), (589, 703, 965), (703, 255, 965), (478, 968, 254), (478, 410, 968), (410, 186, 968), (700, 971, 252), (700, 701, 971), (701, 253, 971), (591, 974, 143), (591, 700, 974), (700, 252, 974), (475, 977, 251), (475, 408, 977), (408, 184, 977), (697, 980, 249), (697, 698, 980), (698, 250, 980), (593, 983, 145), (593, 697, 983), (697, 249, 983), (472, 986, 248), (472, 406, 986), (406, 182, 986), (694, 989, 246), (694, 695, 989), (695, 247, 989), (595, 992, 147), (595, 694, 992), (694, 246, 992), (469, 995, 245), (469, 404, 995), (404, 180, 995), (691, 998, 243), (691, 692, 998), (692, 244, 998), (597, 1001, 149), (597, 691, 1001), (691, 243, 1001), (466, 1004, 242), (466, 402, 1004), (402, 178, 1004), (688, 1007, 240), (688, 689, 1007), (689, 241, 1007), (599, 1010, 151), (599, 688, 1010), (688, 240, 1010), (463, 1013, 239), (463, 399, 1013), (399, 175, 1013), (685, 1016, 237), (685, 686, 1016), (686, 238, 1016), (601, 1019, 153), (601, 685, 1019), (685, 237, 1019), (460, 1022, 236), (460, 397, 1022), (397, 173, 1022), (682, 1025, 234), (682, 683, 1025), (683, 235, 1025), (603, 1028, 155), (603, 682, 1028), (682, 234, 1028), (457, 1031, 233), (457, 395, 1031), (395, 171, 1031), (679, 1034, 231), (679, 680, 1034), (680, 232, 1034), (605, 1037, 157), (605, 679, 1037), (679, 231, 1037), (454, 1040, 230), (454, 393, 1040), (393, 169, 1040), (676, 1043, 228), (676, 677, 1043), (677, 229, 1043), (607, 1046, 159), (607, 676, 1046), (676, 228, 1046), (451, 1049, 227), (451, 391, 1049), (391, 167, 1049), (673, 1052, 225), (673, 674, 1052), (674, 226, 1052), (608, 1055, 160), (608, 673, 1055), (673, 225, 1055), (672, 1058, 224), (672, 327, 1058), (327, 103, 1058), (671, 1061, 223), (671, 329, 1061), (329, 105, 1061), (669, 1064, 221), (669, 331, 1064), (331, 107, 1064), (667, 1067, 219), (667, 333, 1067), (333, 109, 1067), (665, 1070, 217), (665, 335, 1070), (335, 111, 1070), (663, 1073, 215), (663, 338, 1073), (338, 114, 1073), (661, 1076, 213), (661, 340, 1076), (340, 116, 1076), (659, 1079, 211), (659, 342, 1079), (342, 118, 1079), (657, 1082, 209), (657, 344, 1082), (344, 120, 1082), (655, 1085, 207), (655, 346, 1085), (346, 122, 1085), (653, 1088, 205), (653, 348, 1088), (348, 124, 1088), (651, 1091, 203), (651, 350, 1091), (350, 126, 1091), (649, 1094, 201), (649, 352, 1094), (352, 128, 1094), (647, 1097, 199), (647, 354, 1097), (354, 130, 1097), (645, 1100, 197), (645, 356, 1100), (356, 132, 1100), (643, 1103, 195), (643, 358, 1103), (358, 134, 1103), (641, 1106, 193), (641, 360, 1106), (360, 136, 1106), (639, 1109, 191), (639, 362, 1109), (362, 138, 1109), (637, 1112, 189), (637, 364, 1112), (364, 140, 1112), (635, 1115, 187), (635, 366, 1115), (366, 142, 1115), (633, 1118, 185), (633, 368, 1118), (368, 144, 1118), (631, 1121, 183), (631, 370, 1121), (370, 146, 1121), (629, 1124, 181), (629, 372, 1124), (372, 148, 1124), (627, 1127, 179), (627, 337, 1127), (337, 113, 1127), (624, 1130, 176), (624, 374, 1130), (374, 150, 1130), (622, 1133, 174), (622, 376, 1133), (376, 152, 1133), (620, 1136, 172), (620, 378, 1136), (378, 154, 1136), (618, 1139, 170), (618, 380, 1139), (380, 156, 1139), (616, 1142, 168), (616, 382, 1142), (382, 158, 1142), (614, 1145, 166), (614, 322, 1145), (322, 98, 1145), (612, 1148, 164), (612, 323, 1148), (323, 99, 1148), (609, 1151, 161), (609, 613, 1151), (613, 165, 1151)])
me_cone.materials.append(mat_grau)
me_cone.use_remesh_preserve_volume = False
me_cone.use_remesh_preserve_attributes = False
me_cone.use_mirror_vertex_groups = False
me_cone.update()

# ---- objects
ob_cone = bpy.data.objects.new('Cone', me_cone)
ob_lamp = bpy.data.objects.new('Lamp', light_lamp)
ob_camera = bpy.data.objects.new('Camera', cam_camera)

# ---- transforms, parenting, visibility, modifiers, constraints
ob_cone.location = (0.0, 0.0, 0.0)
ob_cone.scale = (0.5, 0.5, 0.25)
ob_cone.lineart.crease_threshold = 0.0
ob_lamp.location = (4.076, 1.005, 5.904)
ob_lamp.rotation_euler = (0.6503, 0.05522, 1.866)
ob_lamp.lock_rotations_4d = False
ob_lamp.empty_display_type = 'ARROWS'
ob_lamp.color = (0.0, 0.0, 0.0, 0.0)
ob_lamp.lineart.crease_threshold = 0.0
ob_camera.location = (7.481, -6.508, 5.344)
ob_camera.rotation_euler = (1.109, 0.0, 0.8149)
ob_camera.lock_rotations_4d = False
ob_camera.empty_display_type = 'ARROWS'
ob_camera.color = (0.0, 0.0, 0.0, 0.0)
ob_camera.display_type = 'WIRE'
ob_camera.lineart.crease_threshold = 0.0

# ---- collection membership
col_collection_1.objects.link(ob_cone)
col_collection_1.objects.link(ob_lamp)
col_collection_1.objects.link(ob_camera)

# ---- scene / render settings (as saved in the file)
scene.camera = ob_camera
scene.frame_start = 1; scene.frame_end = 250; scene.frame_set(1)
scene.render.engine = 'BLENDER_EEVEE_NEXT'
scene.render.resolution_percentage = 50
scene.render.dither_intensity = 0.0
scene.cycles.use_denoising = False
scene.cycles.samples = 128
scene.cycles.sampling_pattern = 'TABULATED_SOBOL'
scene.cycles.light_sampling_threshold = 0.0
scene.cycles.use_adaptive_sampling = False
scene.cycles.use_light_tree = False
scene.cycles.blur_glossy = 0.0
scene.cycles.sample_clamp_indirect = 0.0
scene.view_settings.view_transform = 'Standard'
bpy.context.view_layer.update()

